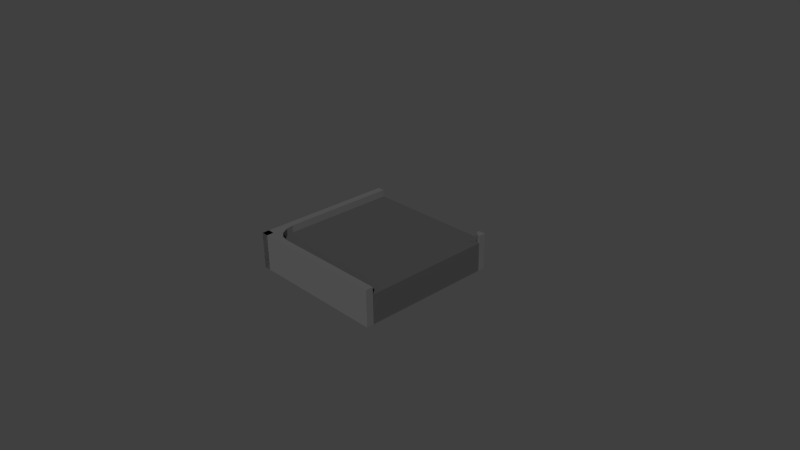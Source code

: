 # Source: RoadNE.blend  (saved by Blender 2.72.0; exported with 4.5.12 LTS)
import bpy
from mathutils import Matrix  # noqa: F401  (used for matrix-valued properties, if any)

bpy.ops.wm.read_factory_settings(use_empty=True)
scene = bpy.context.scene
scene.name = 'Scene'

# ---- collections
col_collection_1 = bpy.data.collections.new('Collection 1'); scene.collection.children.link(col_collection_1)

# ---- materials (node trees are filled in below, after node groups)
mat_metaldark = bpy.data.materials.new('MetalDark')
mat_metaldark.alpha_threshold = 0.0
mat_metaldark.use_transparent_shadow = False
mat_metaldark.preview_render_type = 'SHADERBALL'
mat_metaldark.diffuse_color = (0.06372, 0.06372, 0.06372, 1.0)
mat_metaldark.specular_color = (0.01096, 0.01096, 0.01444)
mat_metaldark.roughness = 0.5
mat_metalsteel = bpy.data.materials.new('MetalSteel')
mat_metalsteel.alpha_threshold = 0.0
mat_metalsteel.use_transparent_shadow = False
mat_metalsteel.diffuse_color = (0.1107, 0.1107, 0.1107, 1.0)
mat_metalsteel.specular_color = (0.3424, 0.3424, 0.3424)
mat_metalsteel.roughness = 0.5

# ---- material node trees

# ---- world
world_world = bpy.data.worlds.new('World'); scene.world = world_world
world_world.color = (0.05088, 0.05088, 0.05088)
world_world.use_sun_shadow = False
world_world.sun_shadow_jitter_overblur = 0.0
world_world.cycles.sampling_method = 'MANUAL'
world_world.cycles.sample_map_resolution = 256

# ---- cameras
cam_camera = bpy.data.cameras.new('Camera')
cam_camera.clip_end = 100.0
cam_camera.lens = 35.0
cam_camera.sensor_width = 32.0
cam_camera.sensor_height = 18.0
cam_camera.ortho_scale = 7.314
cam_camera.dof.focus_distance = 0.0
cam_camera.dof.aperture_fstop = 128.0

# ---- meshes
me_cube = bpy.data.meshes.new('Cube')
me_cube.from_pydata([(0.9, -1.0, -1.0), (0.8, -1.0, -1.0), (0.7, -1.0, -1.0), (0.6, -1.0, -1.0), (0.5, -1.0, -1.0), (0.4, -1.0, -1.0), (0.3, -1.0, -1.0), (0.2, -1.0, -1.0), (0.1, -1.0, -1.0), (2.812e-08, -1.0, -1.0), (-0.1, -1.0, -1.0), (-0.2, -1.0, -1.0), (-0.3, -1.0, -1.0), (-0.4, -1.0, -1.0), (-0.5, -1.0, -1.0), (-0.6, -1.0, -1.0), (-0.7, -1.0, -1.0), (-0.8994, -1.001, -1.0), (-0.9994, -0.9015, -1.0), (-1.0, -0.7, -1.0), (-1.0, -0.6, -1.0), (-1.0, -0.5, -1.0), (-1.0, -0.4, -1.0), (-1.0, -0.3, -1.0), (-1.0, -0.2, -1.0), (-1.0, -0.1, -1.0), (-1.0, 1.753e-07, -1.0), (-1.0, 0.1, -1.0), (-1.0, 0.2, -1.0), (-1.0, 0.3, -1.0), (-1.0, 0.4, -1.0), (-1.0, 0.5, -1.0), (-1.0, 0.6, -1.0), (-1.0, 0.7, -1.0), (-1.0, 0.8, -1.0), (-1.0, 0.9, -1.0), (0.9, -1.0, 1.0), (0.8, -1.0, 1.0), (0.7, -1.0, 1.0), (0.6, -1.0, 1.0), (0.5, -1.0, 1.0), (0.4, -1.0, 1.0), (0.3, -1.0, 1.0), (0.2, -1.0, 1.0), (0.1, -1.0, 1.0), (-2.596e-07, -1.0, 1.0), (-0.1, -1.0, 1.0), (-0.2, -1.0, 1.0), (-0.3, -1.0, 1.0), (-0.4, -1.0, 1.0), (-0.5, -1.0, 1.0), (-0.6, -1.0, 1.0), (-0.7, -1.0, 1.0), (-0.8994, -1.001, 1.0), (-0.9995, -0.9016, 1.002), (-1.0, -0.7, 1.0), (-1.0, -0.6, 1.0), (-1.0, -0.5, 1.0), (-1.0, -0.4, 1.0), (-1.0, -0.3, 1.0), (-1.0, -0.2, 1.0), (-1.0, -0.1, 1.0), (-1.0, -1.093e-08, 1.0), (-1.0, 0.1, 1.0), (-1.0, 0.2, 1.0), (-1.0, 0.3, 1.0), (-1.0, 0.4, 1.0), (-1.0, 0.5, 1.0), (-1.0, 0.6, 1.0), (-1.0, 0.7, 1.0), (-1.0, 0.8, 1.0), (-1.0, 0.9, 1.0), (0.6, 0.9, -1.0), (0.5, 0.9, -1.0), (0.4, 0.9, -1.0), (0.3, 0.9, -1.0), (0.2, 0.9, -1.0), (0.1, 0.9, -1.0), (2.374e-08, 0.9, -1.0), (-0.1, 0.9, -1.0), (-0.2, 0.9, -1.0), (-0.3, 0.9, -1.0), (-0.4, 0.9, -1.0), (-0.5, 0.9, -1.0), (-0.6, 0.9, -1.0), (-0.7, 0.9, -1.0), (-0.8, 0.9, -1.0), (-0.9, 0.9, -1.0), (0.8, 0.8, -1.0), (0.7, 0.8, -1.0), (0.6, 0.8, -1.0), (0.5, 0.8, -1.0), (0.4, 0.8, -1.0), (0.3, 0.8, -1.0), (0.2, 0.8, -1.0), (0.1, 0.8, -1.0), (-1.838e-08, 0.8, -1.0), (-0.1, 0.8, -1.0), (-0.2, 0.8, -1.0), (-0.3, 0.8, -1.0), (-0.4, 0.8, -1.0), (-0.5, 0.8, -1.0), (-0.6, 0.8, -1.0), (-0.7, 0.8, -1.0), (-0.8, 0.8, -1.0), (-0.9, 0.8, -1.0), (0.8, 0.7, -1.0), (0.7, 0.7, -1.0), (0.6, 0.7, -1.0), (0.5, 0.7, -1.0), (0.4, 0.7, -1.0), (0.3, 0.7, -1.0), (0.2, 0.7, -1.0), (0.1, 0.7, -1.0), (-8.349e-09, 0.7, -1.0), (-0.1, 0.7, -1.0), (-0.2, 0.7, -1.0), (-0.3, 0.7, -1.0), (-0.4, 0.7, -1.0), (-0.5, 0.7, -1.0), (-0.6, 0.7, -1.0), (-0.7, 0.7, -1.0), (-0.8, 0.7, -1.0), (-0.9, 0.7, -1.0), (0.9, 0.6, -1.0), (0.8, 0.6, -1.0), (0.7, 0.6, -1.0), (0.6, 0.6, -1.0), (0.5, 0.6, -1.0), (0.4, 0.6, -1.0), (0.3, 0.6, -1.0), (0.2, 0.6, -1.0), (0.1, 0.6, -1.0), (-2.067e-08, 0.6, -1.0), (-0.1, 0.6, -1.0), (-0.2, 0.6, -1.0), (-0.3, 0.6, -1.0), (-0.4, 0.6, -1.0), (-0.5, 0.6, -1.0), (-0.6, 0.6, -1.0), (-0.7, 0.6, -1.0), (-0.8, 0.6, -1.0), (-0.9, 0.6, -1.0), (0.9, 0.5, -1.0), (0.8, 0.5, -1.0), (0.7, 0.5, -1.0), (0.6, 0.5, -1.0), (0.5, 0.5, -1.0), (0.4, 0.5, -1.0), (0.3, 0.5, -1.0), (0.2, 0.5, -1.0), (0.1, 0.5, -1.0), (-1.149e-07, 0.5, -1.0), (-0.1, 0.5, -1.0), (-0.2, 0.5, -1.0), (-0.3, 0.5, -1.0), (-0.4, 0.5, -1.0), (-0.5, 0.5, -1.0), (-0.6, 0.5, -1.0), (-0.7, 0.5, -1.0), (-0.8, 0.5, -1.0), (-0.9, 0.5, -1.0), (0.9, 0.4, -1.0), (0.8, 0.4, -1.0), (0.7, 0.4, -1.0), (0.6, 0.4, -1.0), (0.5, 0.4, -1.0), (0.4, 0.4, -1.0), (0.3, 0.4, -1.0), (0.2, 0.4, -1.0), (0.1, 0.4, -1.0), (-1.049e-07, 0.4, -1.0), (-0.1, 0.4, -1.0), (-0.2, 0.4, -1.0), (-0.3, 0.4, -1.0), (-0.4, 0.4, -1.0), (-0.5, 0.4, -1.0), (-0.6, 0.4, -1.0), (-0.7, 0.4, -1.0), (-0.8, 0.4, -1.0), (-0.9, 0.4, -1.0), (0.9, 0.3, -1.0), (0.8, 0.3, -1.0), (0.7, 0.3, -1.0), (0.6, 0.3, -1.0), (0.5, 0.3, -1.0), (0.4, 0.3, -1.0), (0.3, 0.3, -1.0), (0.2, 0.3, -1.0), (0.1, 0.3, -1.0), (-1.47e-07, 0.3, -1.0), (-0.1, 0.3, -1.0), (-0.2, 0.3, -1.0), (-0.3, 0.3, -1.0), (-0.4, 0.3, -1.0), (-0.5, 0.3, -1.0), (-0.6, 0.3, -1.0), (-0.7, 0.3, -1.0), (-0.8, 0.3, -1.0), (-0.9, 0.3, -1.0), (0.9, 0.2, -1.0), (0.8, 0.2, -1.0), (0.7, 0.2, -1.0), (0.6, 0.2, -1.0), (0.5, 0.2, -1.0), (0.4, 0.2, -1.0), (0.3, 0.2, -1.0), (0.2, 0.2, -1.0), (0.1, 0.2, -1.0), (-1.817e-07, 0.2, -1.0), (-0.1, 0.2, -1.0), (-0.2, 0.2, -1.0), (-0.3, 0.2, -1.0), (-0.4, 0.2, -1.0), (-0.5, 0.2, -1.0), (-0.6, 0.2, -1.0), (-0.7, 0.2, -1.0), (-0.8, 0.2, -1.0), (-0.9, 0.2, -1.0), (0.9, 0.1, -1.0), (0.8, 0.1, -1.0), (0.7, 0.1, -1.0), (0.6, 0.1, -1.0), (0.5, 0.1, -1.0), (0.4, 0.1, -1.0), (0.3, 0.1, -1.0), (0.2, 0.1, -1.0), (0.1, 0.1, -1.0), (-1.642e-07, 0.1, -1.0), (-0.1, 0.1, -1.0), (-0.2, 0.1, -1.0), (-0.3, 0.1, -1.0), (-0.4, 0.1, -1.0), (-0.5, 0.1, -1.0), (-0.6, 0.1, -1.0), (-0.7, 0.1, -1.0), (-0.8, 0.1, -1.0), (-0.9, 0.1, -1.0), (0.9, 1.182e-07, -1.0), (0.8, 1.212e-07, -1.0), (0.7, 1.243e-07, -1.0), (0.6, 1.273e-07, -1.0), (0.5, 1.303e-07, -1.0), (0.4, 1.333e-07, -1.0), (0.3, 1.363e-07, -1.0), (0.2, 1.393e-07, -1.0), (0.1, 1.423e-07, -1.0), (-1.467e-07, 1.453e-07, -1.0), (-0.1, 1.483e-07, -1.0), (-0.2, 1.513e-07, -1.0), (-0.3, 1.543e-07, -1.0), (-0.4, 1.573e-07, -1.0), (-0.5, 1.603e-07, -1.0), (-0.6, 1.633e-07, -1.0), (-0.7, 1.663e-07, -1.0), (-0.8, 1.693e-07, -1.0), (-0.9, 1.723e-07, -1.0), (0.9, -0.1, -1.0), (0.8, -0.1, -1.0), (0.7, -0.1, -1.0), (0.6, -0.1, -1.0), (0.5, -0.1, -1.0), (0.4, -0.1, -1.0), (0.3, -0.1, -1.0), (0.2, -0.1, -1.0), (0.1, -0.1, -1.0), (-1.292e-07, -0.1, -1.0), (-0.1, -0.1, -1.0), (-0.2, -0.1, -1.0), (-0.3, -0.1, -1.0), (-0.4, -0.1, -1.0), (-0.5, -0.1, -1.0), (-0.6, -0.1, -1.0), (-0.7, -0.1, -1.0), (-0.8, -0.1, -1.0), (-0.9, -0.1, -1.0), (0.9, -0.2, -1.0), (0.8, -0.2, -1.0), (0.7, -0.2, -1.0), (0.6, -0.2, -1.0), (0.5, -0.2, -1.0), (0.4, -0.2, -1.0), (0.3, -0.2, -1.0), (0.2, -0.2, -1.0), (0.1, -0.2, -1.0), (-1.118e-07, -0.2, -1.0), (-0.1, -0.2, -1.0), (-0.2, -0.2, -1.0), (-0.3, -0.2, -1.0), (-0.4, -0.2, -1.0), (-0.5, -0.2, -1.0), (-0.6, -0.2, -1.0), (-0.7, -0.2, -1.0), (-0.8, -0.2, -1.0), (-0.9, -0.2, -1.0), (0.9, -0.3, -1.0), (0.8, -0.3, -1.0), (0.7, -0.3, -1.0), (0.6, -0.3, -1.0), (0.5, -0.3, -1.0), (0.4, -0.3, -1.0), (0.3, -0.3, -1.0), (0.2, -0.3, -1.0), (0.1, -0.3, -1.0), (-9.427e-08, -0.3, -1.0), (-0.1, -0.3, -1.0), (-0.2, -0.3, -1.0), (-0.3, -0.3, -1.0), (-0.4, -0.3, -1.0), (-0.5, -0.3, -1.0), (-0.6, -0.3, -1.0), (-0.7, -0.3, -1.0), (-0.8, -0.3, -1.0), (-0.9, -0.3, -1.0), (0.9, -0.4, -1.0), (0.8, -0.4, -1.0), (0.7, -0.4, -1.0), (0.6, -0.4, -1.0), (0.5, -0.4, -1.0), (0.4, -0.4, -1.0), (0.3, -0.4, -1.0), (0.2, -0.4, -1.0), (0.1, -0.4, -1.0), (-7.679e-08, -0.4, -1.0), (-0.1, -0.4, -1.0), (-0.2, -0.4, -1.0), (-0.3, -0.4, -1.0), (-0.4, -0.4, -1.0), (-0.5, -0.4, -1.0), (-0.6, -0.4, -1.0), (-0.7, -0.4, -1.0), (-0.8, -0.4, -1.0), (-0.9, -0.4, -1.0), (0.9, -0.5, -1.0), (0.8, -0.5, -1.0), (0.7, -0.5, -1.0), (0.6, -0.5, -1.0), (0.5, -0.5, -1.0), (0.4, -0.5, -1.0), (0.3, -0.5, -1.0), (0.2, -0.5, -1.0), (0.1, -0.5, -1.0), (-5.931e-08, -0.5, -1.0), (-0.1, -0.5, -1.0), (-0.2, -0.5, -1.0), (-0.3, -0.5, -1.0), (-0.4, -0.5, -1.0), (-0.5, -0.5, -1.0), (-0.6, -0.5, -1.0), (-0.7, -0.5, -1.0), (-0.8, -0.5, -1.0), (-0.9, -0.5, -1.0), (0.9, -0.6, -1.0), (0.8, -0.6, -1.0), (0.7, -0.6, -1.0), (0.6, -0.6, -1.0), (0.5, -0.6, -1.0), (0.4, -0.6, -1.0), (0.3, -0.6, -1.0), (0.2, -0.6, -1.0), (0.1, -0.6, -1.0), (-4.182e-08, -0.6, -1.0), (-0.1, -0.6, -1.0), (-0.2, -0.6, -1.0), (-0.3, -0.6, -1.0), (-0.4, -0.6, -1.0), (-0.5, -0.6, -1.0), (-0.6, -0.6, -1.0), (-0.7, -0.6, -1.0), (-0.8, -0.6, -1.0), (-0.9, -0.6, -1.0), (0.9, -0.7, -1.0), (0.8, -0.7, -1.0), (0.7, -0.7, -1.0), (0.6, -0.7, -1.0), (0.5, -0.7, -1.0), (0.4, -0.7, -1.0), (0.3, -0.7, -1.0), (0.2, -0.7, -1.0), (0.1, -0.7, -1.0), (-2.434e-08, -0.7, -1.0), (-0.1, -0.7, -1.0), (-0.2, -0.7, -1.0), (-0.3, -0.7, -1.0), (-0.4, -0.7, -1.0), (-0.5, -0.7, -1.0), (-0.6, -0.7, -1.0), (-0.7, -0.7, -1.0), (-0.8, -0.7, -1.0), (-0.9, -0.7, -1.0), (0.9, -0.8, -1.0), (0.8, -0.8, -1.0), (0.7, -0.8, -1.0), (0.6, -0.8, -1.0), (0.5, -0.8, -1.0), (0.4, -0.8, -1.0), (0.3, -0.8, -1.0), (0.2, -0.8, -1.0), (0.1, -0.8, -1.0), (-6.851e-09, -0.8, -1.0), (-0.1, -0.8, -1.0), (-0.2, -0.8, -1.0), (-0.3, -0.8, -1.0), (-0.4, -0.8, -1.0), (-0.5, -0.8, -1.0), (-0.6, -0.8, -1.0), (-0.7, -0.8, -1.0), (-0.8, -0.8, -1.0), (-0.9, -0.8, -1.0), (0.9, -0.9, -1.0), (0.8, -0.9, -1.0), (0.7, -0.9, -1.0), (0.6, -0.9, -1.0), (0.5, -0.9, -1.0), (0.4, -0.9, -1.0), (0.3, -0.9, -1.0), (0.2, -0.9, -1.0), (0.1, -0.9, -1.0), (1.063e-08, -0.9, -1.0), (-0.1, -0.9, -1.0), (-0.2, -0.9, -1.0), (-0.3, -0.9, -1.0), (-0.4, -0.9, -1.0), (-0.5, -0.9, -1.0), (-0.6, -0.9, -1.0), (-0.7, -0.9, -1.0), (-0.8, -0.9, -1.0), (0.9, 0.6, 1.0), (0.9, 0.5, 1.0), (0.9, 0.4, 1.0), (0.9, 0.3, 1.0), (0.9, 0.2, 1.0), (0.9, 0.1, 1.0), (0.9, -4.61e-07, 1.0), (0.9, -0.1, 1.0), (0.9, -0.2, 1.0), (0.9, -0.3, 1.0), (0.9, -0.4, 1.0), (0.9, -0.5, 1.0), (0.9, -0.6, 1.0), (0.9, -0.7, 1.0), (0.9, -0.8, 1.0), (0.9, -0.9, 1.0), (0.8, 0.8, 1.0), (0.8, 0.7, 1.0), (0.8, 0.6, 1.0), (0.8, 0.5, 1.0), (0.8, 0.4, 1.0), (0.8, 0.3, 1.0), (0.8, 0.2, 1.0), (0.8, 0.1, 1.0), (0.8, -4.785e-07, 1.0), (0.8, -0.1, 1.0), (0.8, -0.2, 1.0), (0.8, -0.3, 1.0), (0.8, -0.4, 1.0), (0.8, -0.5, 1.0), (0.8, -0.6, 1.0), (0.8, -0.7, 1.0), (0.8, -0.8, 1.0), (0.8, -0.9, 1.0), (0.7, 0.8, 1.0), (0.7, 0.7, 1.0), (0.7, 0.6, 1.0), (0.7, 0.5, 1.0), (0.7, 0.4, 1.0), (0.7, 0.3, 1.0), (0.7, 0.2, 1.0), (0.7, 0.1, 1.0), (0.7, -4.662e-07, 1.0), (0.7, -0.1, 1.0), (0.7, -0.2, 1.0), (0.7, -0.3, 1.0), (0.7, -0.4, 1.0), (0.7, -0.5, 1.0), (0.7, -0.6, 1.0), (0.7, -0.7, 1.0), (0.7, -0.8, 1.0), (0.7, -0.9, 1.0), (0.6, 0.9, 1.0), (0.6, 0.8, 1.0), (0.6, 0.7, 1.0), (0.6, 0.6, 1.0), (0.6, 0.5, 1.0), (0.6, 0.4, 1.0), (0.6, 0.3, 1.0), (0.6, 0.2, 1.0), (0.6, 0.1, 1.0), (0.6, -4.837e-07, 1.0), (0.6, -0.1, 1.0), (0.6, -0.2, 1.0), (0.6, -0.3, 1.0), (0.6, -0.4, 1.0), (0.6, -0.5, 1.0), (0.6, -0.6, 1.0), (0.6, -0.7, 1.0), (0.6, -0.8, 1.0), (0.6, -0.9, 1.0), (0.5, 0.9, 1.0), (0.5, 0.8, 1.0), (0.5, 0.7, 1.0), (0.5, 0.6, 1.0), (0.5, 0.5, 1.0), (0.5, 0.4, 1.0), (0.5, 0.3, 1.0), (0.5, 0.2, 1.0), (0.5, 0.1, 1.0), (0.5, -4.49e-07, 1.0), (0.5, -0.1, 1.0), (0.5, -0.2, 1.0), (0.5, -0.3, 1.0), (0.5, -0.4, 1.0), (0.5, -0.5, 1.0), (0.5, -0.6, 1.0), (0.5, -0.7, 1.0), (0.5, -0.8, 1.0), (0.5, -0.9, 1.0), (0.4, 0.9, 1.0), (0.4, 0.8, 1.0), (0.4, 0.7, 1.0), (0.4, 0.6, 1.0), (0.4, 0.5, 1.0), (0.4, 0.4, 1.0), (0.4, 0.3, 1.0), (0.4, 0.2, 1.0), (0.4, 0.1, 1.0), (0.4, -4.293e-07, 1.0), (0.4, -0.1, 1.0), (0.4, -0.2, 1.0), (0.4, -0.3, 1.0), (0.4, -0.4, 1.0), (0.4, -0.5, 1.0), (0.4, -0.6, 1.0), (0.4, -0.7, 1.0), (0.4, -0.8, 1.0), (0.4, -0.9, 1.0), (0.3, 0.9, 1.0), (0.3, 0.8, 1.0), (0.3, 0.7, 1.0), (0.3, 0.6, 1.0), (0.3, 0.5, 1.0), (0.3, 0.4, 1.0), (0.3, 0.3, 1.0), (0.3, 0.2, 1.0), (0.3, 0.1, 1.0), (0.3, -4.169e-07, 1.0), (0.3, -0.1, 1.0), (0.3, -0.2, 1.0), (0.3, -0.3, 1.0), (0.3, -0.4, 1.0), (0.3, -0.5, 1.0), (0.3, -0.6, 1.0), (0.3, -0.7, 1.0), (0.3, -0.8, 1.0), (0.3, -0.9, 1.0), (0.2, 0.9, 1.0), (0.2, 0.8, 1.0), (0.2, 0.7, 1.0), (0.2, 0.6, 1.0), (0.2, 0.5, 1.0), (0.2, 0.4, 1.0), (0.2, 0.3, 1.0), (0.2, 0.2, 1.0), (0.2, 0.1, 1.0), (0.2, -3.823e-07, 1.0), (0.2, -0.1, 1.0), (0.2, -0.2, 1.0), (0.2, -0.3, 1.0), (0.2, -0.4, 1.0), (0.2, -0.5, 1.0), (0.2, -0.6, 1.0), (0.2, -0.7, 1.0), (0.2, -0.8, 1.0), (0.2, -0.9, 1.0), (0.1, 0.9, 1.0), (0.1, 0.8, 1.0), (0.1, 0.7, 1.0), (0.1, 0.6, 1.0), (0.1, 0.5, 1.0), (0.1, 0.4, 1.0), (0.1, 0.3, 1.0), (0.1, 0.2, 1.0), (0.1, 0.1, 1.0), (0.1, -3.327e-07, 1.0), (0.1, -0.1, 1.0), (0.1, -0.2, 1.0), (0.1, -0.3, 1.0), (0.1, -0.4, 1.0), (0.1, -0.5, 1.0), (0.1, -0.6, 1.0), (0.1, -0.7, 1.0), (0.1, -0.8, 1.0), (0.1, -0.9, 1.0), (8.771e-08, 0.9, 1.0), (6.944e-08, 0.8, 1.0), (5.116e-08, 0.7, 1.0), (3.288e-08, 0.6, 1.0), (1.46e-08, 0.5, 1.0), (-3.677e-09, 0.4, 1.0), (-2.195e-08, 0.3, 1.0), (-4.023e-08, 0.2, 1.0), (-5.851e-08, 0.1, 1.0), (-7.679e-08, -2.98e-07, 1.0), (-9.507e-08, -0.1, 1.0), (-1.133e-07, -0.2, 1.0), (-1.316e-07, -0.3, 1.0), (-1.499e-07, -0.4, 1.0), (-1.682e-07, -0.5, 1.0), (-1.865e-07, -0.6, 1.0), (-2.047e-07, -0.7, 1.0), (-2.23e-07, -0.8, 1.0), (-2.413e-07, -0.9, 1.0), (-0.1, 0.9, 1.0), (-0.1, 0.8, 1.0), (-0.1, 0.7, 1.0), (-0.1, 0.6, 1.0), (-0.1, 0.5, 1.0), (-0.1, 0.4, 1.0), (-0.1, 0.3, 1.0), (-0.1, 0.2, 1.0), (-0.1, 0.1, 1.0), (-0.1, -3.155e-07, 1.0), (-0.1, -0.1, 1.0), (-0.1, -0.2, 1.0), (-0.1, -0.3, 1.0), (-0.1, -0.4, 1.0), (-0.1, -0.5, 1.0), (-0.1, -0.6, 1.0), (-0.1, -0.7, 1.0), (-0.1, -0.8, 1.0), (-0.1, -0.9, 1.0), (-0.2, 0.9, 1.0), (-0.2, 0.8, 1.0), (-0.2, 0.7, 1.0), (-0.2, 0.6, 1.0), (-0.2, 0.5, 1.0), (-0.2, 0.4, 1.0), (-0.2, 0.3, 1.0), (-0.2, 0.2, 1.0), (-0.2, 0.1, 1.0), (-0.2, -2.659e-07, 1.0), (-0.2, -0.1, 1.0), (-0.2, -0.2, 1.0), (-0.2, -0.3, 1.0), (-0.2, -0.4, 1.0), (-0.2, -0.5, 1.0), (-0.2, -0.6, 1.0), (-0.2, -0.7, 1.0), (-0.2, -0.8, 1.0), (-0.2, -0.9, 1.0), (-0.3, 0.9, 1.0), (-0.3, 0.8, 1.0), (-0.3, 0.7, 1.0), (-0.3, 0.6, 1.0), (-0.3, 0.5, 1.0), (-0.3, 0.4, 1.0), (-0.3, 0.3, 1.0), (-0.3, 0.2, 1.0), (-0.3, 0.1, 1.0), (-0.3, -1.642e-07, 1.0), (-0.3, -0.1, 1.0), (-0.3, -0.2, 1.0), (-0.3, -0.3, 1.0), (-0.3, -0.4, 1.0), (-0.3, -0.5, 1.0), (-0.3, -0.6, 1.0), (-0.3, -0.7, 1.0), (-0.3, -0.8, 1.0), (-0.3, -0.9, 1.0), (-0.4, 0.9, 1.0), (-0.4, 0.8, 1.0), (-0.4, 0.7, 1.0), (-0.4, 0.6, 1.0), (-0.4, 0.5, 1.0), (-0.4, 0.4, 1.0), (-0.4, 0.3, 1.0), (-0.4, 0.2, 1.0), (-0.4, 0.1, 1.0), (-0.4, -1.221e-07, 1.0), (-0.4, -0.1, 1.0), (-0.4, -0.2, 1.0), (-0.4, -0.3, 1.0), (-0.4, -0.4, 1.0), (-0.4, -0.5, 1.0), (-0.4, -0.6, 1.0), (-0.4, -0.7, 1.0), (-0.4, -0.8, 1.0), (-0.4, -0.9, 1.0), (-0.5, 0.9, 1.0), (-0.5, 0.8, 1.0), (-0.5, 0.7, 1.0), (-0.5, 0.6, 1.0), (-0.5, 0.5, 1.0), (-0.5, 0.4, 1.0), (-0.5, 0.3, 1.0), (-0.5, 0.2, 1.0), (-0.5, 0.1, 1.0), (-0.5, -7.997e-08, 1.0), (-0.5, -0.1, 1.0), (-0.5, -0.2, 1.0), (-0.5, -0.3, 1.0), (-0.5, -0.4, 1.0), (-0.5, -0.5, 1.0), (-0.5, -0.6, 1.0), (-0.5, -0.7, 1.0), (-0.5, -0.8, 1.0), (-0.5, -0.9, 1.0), (-0.6, 0.9, 1.0), (-0.6, 0.8, 1.0), (-0.6, 0.7, 1.0), (-0.6, 0.6, 1.0), (-0.6, 0.5, 1.0), (-0.6, 0.4, 1.0), (-0.6, 0.3, 1.0), (-0.6, 0.2, 1.0), (-0.6, 0.1, 1.0), (-0.6, -6.765e-08, 1.0), (-0.6, -0.1, 1.0), (-0.6, -0.2, 1.0), (-0.6, -0.3, 1.0), (-0.6, -0.4, 1.0), (-0.6, -0.5, 1.0), (-0.6, -0.6, 1.0), (-0.6, -0.7, 1.0), (-0.6, -0.8, 1.0), (-0.6, -0.9, 1.0), (-0.7, 0.9, 1.0), (-0.7, 0.8, 1.0), (-0.7, 0.7, 1.0), (-0.7, 0.6, 1.0), (-0.7, 0.5, 1.0), (-0.7, 0.4, 1.0), (-0.7, 0.3, 1.0), (-0.7, 0.2, 1.0), (-0.7, 0.1, 1.0), (-0.7, -2.553e-08, 1.0), (-0.7, -0.1, 1.0), (-0.7, -0.2, 1.0), (-0.7, -0.3, 1.0), (-0.7, -0.4, 1.0), (-0.7, -0.5, 1.0), (-0.7, -0.6, 1.0), (-0.7, -0.7, 1.0), (-0.7, -0.8, 1.0), (-0.7, -0.9, 1.0), (-0.8, 0.9, 1.0), (-0.8, 0.8, 1.0), (-0.8, 0.7, 1.0), (-0.8, 0.6, 1.0), (-0.8, 0.5, 1.0), (-0.8, 0.4, 1.0), (-0.8, 0.3, 1.0), (-0.8, 0.2, 1.0), (-0.8, 0.1, 1.0), (-0.8, 1.659e-08, 1.0), (-0.8, -0.1, 1.0), (-0.8, -0.2, 1.0), (-0.8, -0.3, 1.0), (-0.8, -0.4, 1.0), (-0.8, -0.5, 1.0), (-0.8, -0.6, 1.0), (-0.8, -0.7, 1.0), (-0.8, -0.8, 1.0), (-0.8, -0.9, 1.0), (-0.9, 0.9, 1.0), (-0.9, 0.8, 1.0), (-0.9, 0.7, 1.0), (-0.9, 0.6, 1.0), (-0.9, 0.5, 1.0), (-0.9, 0.4, 1.0), (-0.9, 0.3, 1.0), (-0.9, 0.2, 1.0), (-0.9, 0.1, 1.0), (-0.9, 5.871e-08, 1.0), (-0.9, -0.1, 1.0), (-0.9, -0.2, 1.0), (-0.9, -0.3, 1.0), (-0.9, -0.4, 1.0), (-0.9, -0.5, 1.0), (-0.9, -0.6, 1.0), (-0.9, -0.7, 1.0), (-0.9, -0.8, 1.0), (0.9, -1.0, -0.9), (0.8, -1.0, -0.9), (0.7, -1.0, -0.9), (0.6, -1.0, -0.9), (0.5, -1.0, -0.9), (0.4, -1.0, -0.9), (0.3, -1.0, -0.9), (0.2, -1.0, -0.9), (0.1, -1.0, -0.9), (1.812e-09, -1.0, -0.9), (-0.1, -1.0, -0.9), (-0.2, -1.0, -0.9), (-0.3, -1.0, -0.9), (-0.4, -1.0, -0.9), (-0.5, -1.0, -0.9), (-0.6, -1.0, -0.9), (-0.7, -1.0, -0.9), (-0.8994, -1.001, -0.9), (0.9, -1.0, -0.8), (0.8, -1.0, -0.8), (0.7, -1.0, -0.8), (0.6, -1.0, -0.8), (0.5, -1.0, -0.8), (0.4, -1.0, -0.8), (0.3, -1.0, -0.8), (0.2, -1.0, -0.8), (0.1, -1.0, -0.8), (-3.194e-08, -1.0, -0.8), (-0.1, -1.0, -0.8), (-0.2, -1.0, -0.8), (-0.3, -1.0, -0.8), (-0.4, -1.0, -0.8), (-0.5, -1.0, -0.8), (-0.6, -1.0, -0.8), (-0.7, -1.0, -0.8), (-0.8994, -1.001, -0.8), (0.9, -1.0, -0.7), (0.8, -1.0, -0.7), (0.7, -1.0, -0.7), (0.6, -1.0, -0.7), (0.5, -1.0, -0.7), (0.4, -1.0, -0.7), (0.3, -1.0, -0.7), (0.2, -1.0, -0.7), (0.1, -1.0, -0.7), (-2.845e-08, -1.0, -0.7), (-0.1, -1.0, -0.7), (-0.2, -1.0, -0.7), (-0.3, -1.0, -0.7), (-0.4, -1.0, -0.7), (-0.5, -1.0, -0.7), (-0.6, -1.0, -0.7), (-0.7, -1.0, -0.7), (-0.8994, -1.001, -0.7), (0.9, -1.0, -0.6), (0.8, -1.0, -0.6), (0.7, -1.0, -0.6), (0.6, -1.0, -0.6), (0.5, -1.0, -0.6), (0.4, -1.0, -0.6), (0.3, -1.0, -0.6), (0.2, -1.0, -0.6), (0.1, -1.0, -0.6), (-2.495e-08, -1.0, -0.6), (-0.1, -1.0, -0.6), (-0.2, -1.0, -0.6), (-0.3, -1.0, -0.6), (-0.4, -1.0, -0.6), (-0.5, -1.0, -0.6), (-0.6, -1.0, -0.6), (-0.7, -1.0, -0.6), (-0.8994, -1.001, -0.6), (0.9, -1.0, -0.5), (0.8, -1.0, -0.5), (0.7, -1.0, -0.5), (0.6, -1.0, -0.5), (0.5, -1.0, -0.5), (0.4, -1.0, -0.5), (0.3, -1.0, -0.5), (0.2, -1.0, -0.5), (0.1, -1.0, -0.5), (-7.361e-08, -1.0, -0.5), (-0.1, -1.0, -0.5), (-0.2, -1.0, -0.5), (-0.3, -1.0, -0.5), (-0.4, -1.0, -0.5), (-0.5, -1.0, -0.5), (-0.6, -1.0, -0.5), (-0.7, -1.0, -0.5), (-0.8994, -1.001, -0.5), (0.9, -1.0, -0.4), (0.8, -1.0, -0.4), (0.7, -1.0, -0.4), (0.6, -1.0, -0.4), (0.5, -1.0, -0.4), (0.4, -1.0, -0.4), (0.3, -1.0, -0.4), (0.2, -1.0, -0.4), (0.1, -1.0, -0.4), (-7.011e-08, -1.0, -0.4), (-0.1, -1.0, -0.4), (-0.2, -1.0, -0.4), (-0.3, -1.0, -0.4), (-0.4, -1.0, -0.4), (-0.5, -1.0, -0.4), (-0.6, -1.0, -0.4), (-0.7, -1.0, -0.4), (-0.8994, -1.001, -0.4), (0.9, -1.0, -0.3), (0.8, -1.0, -0.3), (0.7, -1.0, -0.3), (0.6, -1.0, -0.3), (0.5, -1.0, -0.3), (0.4, -1.0, -0.3), (0.3, -1.0, -0.3), (0.2, -1.0, -0.3), (0.1, -1.0, -0.3), (-6.661e-08, -1.0, -0.3), (-0.1, -1.0, -0.3), (-0.2, -1.0, -0.3), (-0.3, -1.0, -0.3), (-0.4, -1.0, -0.3), (-0.5, -1.0, -0.3), (-0.6, -1.0, -0.3), (-0.7, -1.0, -0.3), (-0.8994, -1.001, -0.3), (0.9, -1.0, -0.2), (0.8, -1.0, -0.2), (0.7, -1.0, -0.2), (0.6, -1.0, -0.2), (0.5, -1.0, -0.2), (0.4, -1.0, -0.2), (0.3, -1.0, -0.2), (0.2, -1.0, -0.2), (0.1, -1.0, -0.2), (-6.312e-08, -1.0, -0.2), (-0.1, -1.0, -0.2), (-0.2, -1.0, -0.2), (-0.3, -1.0, -0.2), (-0.4, -1.0, -0.2), (-0.5, -1.0, -0.2), (-0.6, -1.0, -0.2), (-0.7, -1.0, -0.2), (-0.8994, -1.001, -0.2), (0.9, -1.0, -0.1), (0.8, -1.0, -0.1), (0.7, -1.0, -0.1), (0.6, -1.0, -0.1), (0.5, -1.0, -0.1), (0.4, -1.0, -0.1), (0.3, -1.0, -0.1), (0.2, -1.0, -0.1), (0.1, -1.0, -0.1), (-5.962e-08, -1.0, -0.1), (-0.1, -1.0, -0.1), (-0.2, -1.0, -0.1), (-0.3, -1.0, -0.1), (-0.4, -1.0, -0.1), (-0.5, -1.0, -0.1), (-0.6, -1.0, -0.1), (-0.7, -1.0, -0.1), (-0.8994, -1.001, -0.1), (0.9, -1.0, -7.272e-07), (0.8, -1.0, -6.398e-07), (0.7, -1.0, -5.524e-07), (0.6, -1.0, -4.649e-07), (0.5, -1.0, -3.775e-07), (0.4, -1.0, -2.901e-07), (0.3, -1.0, -2.027e-07), (0.2, -1.0, -1.152e-07), (0.1, -1.0, -2.782e-08), (-5.612e-08, -1.0, 5.96e-08), (-0.1, -1.0, 1.47e-07), (-0.2, -1.0, 2.345e-07), (-0.3, -1.0, 3.219e-07), (-0.4, -1.0, 4.093e-07), (-0.5, -1.0, 4.967e-07), (-0.6, -1.0, 5.841e-07), (-0.7, -1.0, 6.716e-07), (-0.8994, -1.001, 8.459e-07), (0.9, -1.0, 0.1), (0.8, -1.0, 0.1), (0.7, -1.0, 0.1), (0.6, -1.0, 0.1), (0.5, -1.0, 0.1), (0.4, -1.0, 0.1), (0.3, -1.0, 0.1), (0.2, -1.0, 0.1), (0.1, -1.0, 0.1), (-5.263e-08, -1.0, 0.1), (-0.1, -1.0, 0.1), (-0.2, -1.0, 0.1), (-0.3, -1.0, 0.1), (-0.4, -1.0, 0.1), (-0.5, -1.0, 0.1), (-0.6, -1.0, 0.1), (-0.7, -1.0, 0.1), (-0.8994, -1.001, 0.1), (0.9, -1.0, 0.2), (0.8, -1.0, 0.2), (0.7, -1.0, 0.2), (0.6, -1.0, 0.2), (0.5, -1.0, 0.2), (0.4, -1.0, 0.2), (0.3, -1.0, 0.2), (0.2, -1.0, 0.2), (0.1, -1.0, 0.2), (-4.913e-08, -1.0, 0.2), (-0.1, -1.0, 0.2), (-0.2, -1.0, 0.2), (-0.3, -1.0, 0.2), (-0.4, -1.0, 0.2), (-0.5, -1.0, 0.2), (-0.6, -1.0, 0.2), (-0.7, -1.0, 0.2), (-0.8994, -1.001, 0.2), (0.9, -1.0, 0.3), (0.8, -1.0, 0.3), (0.7, -1.0, 0.3), (0.6, -1.0, 0.3), (0.5, -1.0, 0.3), (0.4, -1.0, 0.3), (0.3, -1.0, 0.3), (0.2, -1.0, 0.3), (0.1, -1.0, 0.3), (-9.779e-08, -1.0, 0.3), (-0.1, -1.0, 0.3), (-0.2, -1.0, 0.3), (-0.3, -1.0, 0.3), (-0.4, -1.0, 0.3), (-0.5, -1.0, 0.3), (-0.6, -1.0, 0.3), (-0.7, -1.0, 0.3), (-0.8994, -1.001, 0.3), (0.9, -1.0, 0.4), (0.8, -1.0, 0.4), (0.7, -1.0, 0.4), (0.6, -1.0, 0.4), (0.5, -1.0, 0.4), (0.4, -1.0, 0.4), (0.3, -1.0, 0.4), (0.2, -1.0, 0.4), (0.1, -1.0, 0.4), (-9.429e-08, -1.0, 0.4), (-0.1, -1.0, 0.4), (-0.2, -1.0, 0.4), (-0.3, -1.0, 0.4), (-0.4, -1.0, 0.4), (-0.5, -1.0, 0.4), (-0.6, -1.0, 0.4), (-0.7, -1.0, 0.4), (-0.8994, -1.001, 0.4), (0.9, -1.0, 0.5), (0.8, -1.0, 0.5), (0.7, -1.0, 0.5), (0.6, -1.0, 0.5), (0.5, -1.0, 0.5), (0.4, -1.0, 0.5), (0.3, -1.0, 0.5), (0.2, -1.0, 0.5), (0.1, -1.0, 0.5), (-9.079e-08, -1.0, 0.5), (-0.1, -1.0, 0.5), (-0.2, -1.0, 0.5), (-0.3, -1.0, 0.5), (-0.4, -1.0, 0.5), (-0.5, -1.0, 0.5), (-0.6, -1.0, 0.5), (-0.7, -1.0, 0.5), (-0.8994, -1.001, 0.5), (0.9, -1.0, 0.6), (0.8, -1.0, 0.6), (0.7, -1.0, 0.6), (0.6, -1.0, 0.6), (0.5, -1.0, 0.6), (0.4, -1.0, 0.6), (0.3, -1.0, 0.6), (0.2, -1.0, 0.6), (0.1, -1.0, 0.6), (-1.022e-07, -1.0, 0.6), (-0.1, -1.0, 0.6), (-0.2, -1.0, 0.6), (-0.3, -1.0, 0.6), (-0.4, -1.0, 0.6), (-0.5, -1.0, 0.6), (-0.6, -1.0, 0.6), (-0.7, -1.0, 0.6), (-0.8994, -1.001, 0.6), (0.9, -1.0, 0.7), (0.8, -1.0, 0.7), (0.7, -1.0, 0.7), (0.6, -1.0, 0.7), (0.5, -1.0, 0.7), (0.4, -1.0, 0.7), (0.3, -1.0, 0.7), (0.2, -1.0, 0.7), (0.1, -1.0, 0.7), (-2.03e-07, -1.0, 0.7), (-0.1, -1.0, 0.7), (-0.2, -1.0, 0.7), (-0.3, -1.0, 0.7), (-0.4, -1.0, 0.7), (-0.5, -1.0, 0.7), (-0.6, -1.0, 0.7), (-0.7, -1.0, 0.7), (-0.8994, -1.001, 0.7), (0.9, -1.0, 0.8), (0.8, -1.0, 0.8), (0.7, -1.0, 0.8), (0.6, -1.0, 0.8), (0.5, -1.0, 0.8), (0.4, -1.0, 0.8), (0.3, -1.0, 0.8), (0.2, -1.0, 0.8), (0.1, -1.0, 0.8), (-1.995e-07, -1.0, 0.8), (-0.1, -1.0, 0.8), (-0.2, -1.0, 0.8), (-0.3, -1.0, 0.8), (-0.4, -1.0, 0.8), (-0.5, -1.0, 0.8), (-0.6, -1.0, 0.8), (-0.7, -1.0, 0.8), (-0.8994, -1.001, 0.8), (0.9, -1.0, 0.9), (0.8, -1.0, 0.9), (0.7, -1.0, 0.9), (0.6, -1.0, 0.9), (0.5, -1.0, 0.9), (0.4, -1.0, 0.9), (0.3, -1.0, 0.9), (0.2, -1.0, 0.9), (0.1, -1.0, 0.9), (-1.96e-07, -1.0, 0.9), (-0.1, -1.0, 0.9), (-0.2, -1.0, 0.9), (-0.3, -1.0, 0.9), (-0.4, -1.0, 0.9), (-0.5, -1.0, 0.9), (-0.6, -1.0, 0.9), (-0.7, -1.0, 0.9), (-0.8994, -1.001, 0.9), (-0.9994, -0.9015, -0.9), (-1.0, -0.7, -0.9), (-1.0, -0.6, -0.9), (-1.0, -0.5, -0.9), (-1.0, -0.4, -0.9), (-1.0, -0.3, -0.9), (-1.0, -0.2, -0.9), (-1.0, -0.1, -0.9), (-1.0, 1.753e-07, -0.9), (-1.0, 0.1, -0.9), (-1.0, 0.2, -0.9), (-1.0, 0.3, -0.9), (-1.0, 0.4, -0.9), (-1.0, 0.5, -0.9), (-1.0, 0.6, -0.9), (-1.0, 0.7, -0.9), (-1.0, 0.8, -0.9), (-1.0, 0.9, -0.9), (-0.9994, -0.9015, -0.8), (-1.0, -0.7, -0.8), (-1.0, -0.6, -0.8), (-1.0, -0.5, -0.8), (-1.0, -0.4, -0.8), (-1.0, -0.3, -0.8), (-1.0, -0.2, -0.8), (-1.0, -0.1, -0.8), (-1.0, 1.753e-07, -0.8), (-1.0, 0.1, -0.8), (-1.0, 0.2, -0.8), (-1.0, 0.3, -0.8), (-1.0, 0.4, -0.8), (-1.0, 0.5, -0.8), (-1.0, 0.6, -0.8), (-1.0, 0.7, -0.8), (-1.0, 0.8, -0.8), (-1.0, 0.9, -0.8), (-0.9994, -0.9015, -0.7), (-1.0, -0.7, -0.7), (-1.0, -0.6, -0.7), (-1.0, -0.5, -0.7), (-1.0, -0.4, -0.7), (-1.0, -0.3, -0.7), (-1.0, -0.2, -0.7), (-1.0, -0.1, -0.7), (-1.0, 1.753e-07, -0.7), (-1.0, 0.1, -0.7), (-1.0, 0.2, -0.7), (-1.0, 0.3, -0.7), (-1.0, 0.4, -0.7), (-1.0, 0.5, -0.7), (-1.0, 0.6, -0.7), (-1.0, 0.7, -0.7), (-1.0, 0.8, -0.7), (-1.0, 0.9, -0.7), (-0.9994, -0.9015, -0.6), (-1.0, -0.7, -0.6), (-1.0, -0.6, -0.6), (-1.0, -0.5, -0.6), (-1.0, -0.4, -0.6), (-1.0, -0.3, -0.6), (-1.0, -0.2, -0.6), (-1.0, -0.1, -0.6), (-1.0, 1.753e-07, -0.6), (-1.0, 0.1, -0.6), (-1.0, 0.2, -0.6), (-1.0, 0.3, -0.6), (-1.0, 0.4, -0.6), (-1.0, 0.5, -0.6), (-1.0, 0.6, -0.6), (-1.0, 0.7, -0.6), (-1.0, 0.8, -0.6), (-1.0, 0.9, -0.6), (-0.9994, -0.9015, -0.5), (-1.0, -0.7, -0.5), (-1.0, -0.6, -0.5), (-1.0, -0.5, -0.5), (-1.0, -0.4, -0.5), (-1.0, -0.3, -0.5), (-1.0, -0.2, -0.5), (-1.0, -0.1, -0.5), (-1.0, 1.753e-07, -0.5), (-1.0, 0.1, -0.5), (-1.0, 0.2, -0.5), (-1.0, 0.3, -0.5), (-1.0, 0.4, -0.5), (-1.0, 0.5, -0.5), (-1.0, 0.6, -0.5), (-1.0, 0.7, -0.5), (-1.0, 0.8, -0.5), (-1.0, 0.9, -0.5), (-0.9994, -0.9015, -0.4), (-1.0, -0.7, -0.4), (-1.0, -0.6, -0.4), (-1.0, -0.5, -0.4), (-1.0, -0.4, -0.4), (-1.0, -0.3, -0.4), (-1.0, -0.2, -0.4), (-1.0, -0.1, -0.4), (-1.0, 1.753e-07, -0.4), (-1.0, 0.1, -0.4), (-1.0, 0.2, -0.4), (-1.0, 0.3, -0.4), (-1.0, 0.4, -0.4), (-1.0, 0.5, -0.4), (-1.0, 0.6, -0.4), (-1.0, 0.7, -0.4), (-1.0, 0.8, -0.4), (-1.0, 0.9, -0.4), (-0.9994, -0.9015, -0.3), (-1.0, -0.7, -0.3), (-1.0, -0.6, -0.3), (-1.0, -0.5, -0.3), (-1.0, -0.4, -0.3), (-1.0, -0.3, -0.3), (-1.0, -0.2, -0.3), (-1.0, -0.1, -0.3), (-1.0, 1.753e-07, -0.3), (-1.0, 0.1, -0.3), (-1.0, 0.2, -0.3), (-1.0, 0.3, -0.3), (-1.0, 0.4, -0.3), (-1.0, 0.5, -0.3), (-1.0, 0.6, -0.3), (-1.0, 0.7, -0.3), (-1.0, 0.8, -0.3), (-1.0, 0.9, -0.3), (-0.9994, -0.9015, -0.2), (-1.0, -0.7, -0.2), (-1.0, -0.6, -0.2), (-1.0, -0.5, -0.2), (-1.0, -0.4, -0.2), (-1.0, -0.3, -0.2), (-1.0, -0.2, -0.2), (-1.0, -0.1, -0.2), (-1.0, 1.753e-07, -0.2), (-1.0, 0.1, -0.2), (-1.0, 0.2, -0.2), (-1.0, 0.3, -0.2), (-1.0, 0.4, -0.2), (-1.0, 0.5, -0.2), (-1.0, 0.6, -0.2), (-1.0, 0.7, -0.2), (-1.0, 0.8, -0.2), (-1.0, 0.9, -0.2), (-0.9994, -0.9015, -0.1), (-1.0, -0.7, -0.1), (-1.0, -0.6, -0.1), (-1.0, -0.5, -0.1), (-1.0, -0.4, -0.1), (-1.0, -0.3, -0.1), (-1.0, -0.2, -0.1), (-1.0, -0.1, -0.1), (-1.0, 1.753e-07, -0.1), (-1.0, 0.1, -0.1), (-1.0, 0.2, -0.1), (-1.0, 0.3, -0.1), (-1.0, 0.4, -0.1), (-1.0, 0.5, -0.1), (-1.0, 0.6, -0.1), (-1.0, 0.7, -0.1), (-1.0, 0.8, -0.1), (-1.0, 0.9, -0.1), (-0.9994, -0.9015, 9.333e-07), (-1.0, -0.7, 9.338e-07), (-1.0, -0.6, 9.338e-07), (-1.0, -0.5, 9.338e-07), (-1.0, -0.4, 9.338e-07), (-1.0, -0.3, 9.338e-07), (-1.0, -0.2, 9.338e-07), (-1.0, -0.1, 9.338e-07), (-1.0, 1.753e-07, 9.338e-07), (-1.0, 0.1, 9.338e-07), (-1.0, 0.2, 9.338e-07), (-1.0, 0.3, 9.338e-07), (-1.0, 0.4, 9.338e-07), (-1.0, 0.5, 9.338e-07), (-1.0, 0.6, 9.338e-07), (-1.0, 0.7, 9.338e-07), (-1.0, 0.8, 9.338e-07), (-1.0, 0.9, 9.338e-07), (-0.9994, -0.9015, 0.1), (-1.0, -0.7, 0.1), (-1.0, -0.6, 0.1), (-1.0, -0.5, 0.1), (-1.0, -0.4, 0.1), (-1.0, -0.3, 0.1), (-1.0, -0.2, 0.1), (-1.0, -0.1, 0.1), (-1.0, 1.753e-07, 0.1), (-1.0, 0.1, 0.1), (-1.0, 0.2, 0.1), (-1.0, 0.3, 0.1), (-1.0, 0.4, 0.1), (-1.0, 0.5, 0.1), (-1.0, 0.6, 0.1), (-1.0, 0.7, 0.1), (-1.0, 0.8, 0.1), (-1.0, 0.9, 0.1), (-0.9994, -0.9015, 0.2), (-1.0, -0.7, 0.2), (-1.0, -0.6, 0.2), (-1.0, -0.5, 0.2), (-1.0, -0.4, 0.2), (-1.0, -0.3, 0.2), (-1.0, -0.2, 0.2), (-1.0, -0.1, 0.2), (-1.0, 1.753e-07, 0.2), (-1.0, 0.1, 0.2), (-1.0, 0.2, 0.2), (-1.0, 0.3, 0.2), (-1.0, 0.4, 0.2), (-1.0, 0.5, 0.2), (-1.0, 0.6, 0.2), (-1.0, 0.7, 0.2), (-1.0, 0.8, 0.2), (-1.0, 0.9, 0.2), (-0.9994, -0.9015, 0.3), (-1.0, -0.7, 0.3), (-1.0, -0.6, 0.3), (-1.0, -0.5, 0.3), (-1.0, -0.4, 0.3), (-1.0, -0.3, 0.3), (-1.0, -0.2, 0.3), (-1.0, -0.1, 0.3), (-1.0, 1.753e-07, 0.3), (-1.0, 0.1, 0.3), (-1.0, 0.2, 0.3), (-1.0, 0.3, 0.3), (-1.0, 0.4, 0.3), (-1.0, 0.5, 0.3), (-1.0, 0.6, 0.3), (-1.0, 0.7, 0.3), (-1.0, 0.8, 0.3), (-1.0, 0.9, 0.3), (0.8757, 0.7184, 0.988), (-0.9994, -0.9015, 0.4), (-1.0, -0.7, 0.4), (-1.0, -0.6, 0.4), (-1.0, -0.5, 0.4), (-1.0, -0.4, 0.4), (-1.0, -0.3, 0.4), (-1.0, -0.2, 0.4), (-1.0, -0.1, 0.4), (-1.0, 1.753e-07, 0.4), (-1.0, 0.1, 0.4), (-1.0, 0.2, 0.4), (-1.0, 0.3, 0.4), (-1.0, 0.4, 0.4), (-1.0, 0.5, 0.4), (-1.0, 0.6, 0.4), (-1.0, 0.7, 0.4), (-1.0, 0.8, 0.4), (-1.0, 0.9, 0.4), (0.8757, 0.7184, -1.012), (-0.9994, -0.9015, 0.5), (-1.0, -0.7, 0.5), (-1.0, -0.6, 0.5), (-1.0, -0.5, 0.5), (-1.0, -0.4, 0.5), (-1.0, -0.3, 0.5), (-1.0, -0.2, 0.5), (-1.0, -0.1, 0.5), (-1.0, 1.232e-07, 0.5), (-1.0, 0.1, 0.5), (-1.0, 0.2, 0.5), (-1.0, 0.3, 0.5), (-1.0, 0.4, 0.5), (-1.0, 0.5, 0.5), (-1.0, 0.6, 0.5), (-1.0, 0.7, 0.5), (-1.0, 0.8, 0.5), (-1.0, 0.9, 0.5), (0.8127, 0.8115, 0.988), (-0.9994, -0.9015, 0.6), (-1.0, -0.7, 0.6), (-1.0, -0.6, 0.6), (-1.0, -0.5, 0.6), (-1.0, -0.4, 0.6), (-1.0, -0.3, 0.6), (-1.0, -0.2, 0.6), (-1.0, -0.1, 0.6), (-1.0, 1.232e-07, 0.6), (-1.0, 0.1, 0.6), (-1.0, 0.2, 0.6), (-1.0, 0.3, 0.6), (-1.0, 0.4, 0.6), (-1.0, 0.5, 0.6), (-1.0, 0.6, 0.6), (-1.0, 0.7, 0.6), (-1.0, 0.8, 0.6), (-1.0, 0.9, 0.6), (0.8127, 0.8115, -1.012), (-0.9994, -0.9015, 0.7), (-1.0, -0.7, 0.7), (-1.0, -0.6, 0.7), (-1.0, -0.5, 0.7), (-1.0, -0.4, 0.7), (-1.0, -0.3, 0.7), (-1.0, -0.2, 0.7), (-1.0, -0.1, 0.7), (-1.0, 1.232e-07, 0.7), (-1.0, 0.1, 0.7), (-1.0, 0.2, 0.7), (-1.0, 0.3, 0.7), (-1.0, 0.4, 0.7), (-1.0, 0.5, 0.7), (-1.0, 0.6, 0.7), (-1.0, 0.7, 0.7), (-1.0, 0.8, 0.7), (-1.0, 0.9, 0.7), (0.7184, 0.8737, 0.988), (-0.9994, -0.9015, 0.8), (-1.0, -0.7, 0.8), (-1.0, -0.6, 0.8), (-1.0, -0.5, 0.8), (-1.0, -0.4, 0.8), (-1.0, -0.3, 0.8), (-1.0, -0.2, 0.8), (-1.0, -0.1, 0.8), (-1.0, 5.612e-08, 0.8), (-1.0, 0.1, 0.8), (-1.0, 0.2, 0.8), (-1.0, 0.3, 0.8), (-1.0, 0.4, 0.8), (-1.0, 0.5, 0.8), (-1.0, 0.6, 0.8), (-1.0, 0.7, 0.8), (-1.0, 0.8, 0.8), (-1.0, 0.9, 0.8), (0.7184, 0.8737, -1.012), (-0.9994, -0.9015, 0.9), (-1.0, -0.7, 0.9), (-1.0, -0.6, 0.9), (-1.0, -0.5, 0.9), (-1.0, -0.4, 0.9), (-1.0, -0.3, 0.9), (-1.0, -0.2, 0.9), (-1.0, -0.1, 0.9), (-1.0, -1.093e-08, 0.9), (-1.0, 0.1, 0.9), (-1.0, 0.2, 0.9), (-1.0, 0.3, 0.9), (-1.0, 0.4, 0.9), (-1.0, 0.5, 0.9), (-1.0, 0.6, 0.9), (-1.0, 0.7, 0.9), (-1.0, 0.8, 0.9), (-1.0, 0.9, 0.9), (-0.9593, -0.9071, -1.018), (-0.9593, -0.9071, 0.9907), (-0.9252, -0.9299, -1.018), (-0.9252, -0.9299, 0.9907), (-0.9024, -0.9639, -1.018), (-0.9022, -0.9624, 0.9901)], [], [(87, 105, 34, 35), (105, 123, 33, 34), (123, 142, 32, 33), (142, 161, 31, 32), (161, 180, 30, 31), (180, 199, 29, 30), (199, 218, 28, 29), (218, 237, 27, 28), (237, 256, 26, 27), (256, 275, 25, 26), (275, 294, 24, 25), (294, 313, 23, 24), (313, 332, 22, 23), (332, 351, 21, 22), (351, 370, 20, 21), (370, 389, 19, 20), (389, 408, 18, 19), (72, 90, 91, 73), (73, 91, 92, 74), (74, 92, 93, 75), (75, 93, 94, 76), (76, 94, 95, 77), (77, 95, 96, 78), (78, 96, 97, 79), (79, 97, 98, 80), (80, 98, 99, 81), (81, 99, 100, 82), (82, 100, 101, 83), (83, 101, 102, 84), (84, 102, 103, 85), (85, 103, 104, 86), (86, 104, 105, 87), (88, 106, 107, 89), (89, 107, 108, 90), (90, 108, 109, 91), (91, 109, 110, 92), (92, 110, 111, 93), (93, 111, 112, 94), (94, 112, 113, 95), (95, 113, 114, 96), (96, 114, 115, 97), (97, 115, 116, 98), (98, 116, 117, 99), (99, 117, 118, 100), (100, 118, 119, 101), (101, 119, 120, 102), (102, 120, 121, 103), (103, 121, 122, 104), (104, 122, 123, 105), (106, 125, 126, 107), (107, 126, 127, 108), (108, 127, 128, 109), (109, 128, 129, 110), (110, 129, 130, 111), (111, 130, 131, 112), (112, 131, 132, 113), (113, 132, 133, 114), (114, 133, 134, 115), (115, 134, 135, 116), (116, 135, 136, 117), (117, 136, 137, 118), (118, 137, 138, 119), (119, 138, 139, 120), (120, 139, 140, 121), (121, 140, 141, 122), (122, 141, 142, 123), (124, 143, 144, 125), (125, 144, 145, 126), (126, 145, 146, 127), (127, 146, 147, 128), (128, 147, 148, 129), (129, 148, 149, 130), (130, 149, 150, 131), (131, 150, 151, 132), (132, 151, 152, 133), (133, 152, 153, 134), (134, 153, 154, 135), (135, 154, 155, 136), (136, 155, 156, 137), (137, 156, 157, 138), (138, 157, 158, 139), (139, 158, 159, 140), (140, 159, 160, 141), (141, 160, 161, 142), (143, 162, 163, 144), (144, 163, 164, 145), (145, 164, 165, 146), (146, 165, 166, 147), (147, 166, 167, 148), (148, 167, 168, 149), (149, 168, 169, 150), (150, 169, 170, 151), (151, 170, 171, 152), (152, 171, 172, 153), (153, 172, 173, 154), (154, 173, 174, 155), (155, 174, 175, 156), (156, 175, 176, 157), (157, 176, 177, 158), (158, 177, 178, 159), (159, 178, 179, 160), (160, 179, 180, 161), (162, 181, 182, 163), (163, 182, 183, 164), (164, 183, 184, 165), (165, 184, 185, 166), (166, 185, 186, 167), (167, 186, 187, 168), (168, 187, 188, 169), (169, 188, 189, 170), (170, 189, 190, 171), (171, 190, 191, 172), (172, 191, 192, 173), (173, 192, 193, 174), (174, 193, 194, 175), (175, 194, 195, 176), (176, 195, 196, 177), (177, 196, 197, 178), (178, 197, 198, 179), (179, 198, 199, 180), (181, 200, 201, 182), (182, 201, 202, 183), (183, 202, 203, 184), (184, 203, 204, 185), (185, 204, 205, 186), (186, 205, 206, 187), (187, 206, 207, 188), (188, 207, 208, 189), (189, 208, 209, 190), (190, 209, 210, 191), (191, 210, 211, 192), (192, 211, 212, 193), (193, 212, 213, 194), (194, 213, 214, 195), (195, 214, 215, 196), (196, 215, 216, 197), (197, 216, 217, 198), (198, 217, 218, 199), (200, 219, 220, 201), (201, 220, 221, 202), (202, 221, 222, 203), (203, 222, 223, 204), (204, 223, 224, 205), (205, 224, 225, 206), (206, 225, 226, 207), (207, 226, 227, 208), (208, 227, 228, 209), (209, 228, 229, 210), (210, 229, 230, 211), (211, 230, 231, 212), (212, 231, 232, 213), (213, 232, 233, 214), (214, 233, 234, 215), (215, 234, 235, 216), (216, 235, 236, 217), (217, 236, 237, 218), (219, 238, 239, 220), (220, 239, 240, 221), (221, 240, 241, 222), (222, 241, 242, 223), (223, 242, 243, 224), (224, 243, 244, 225), (225, 244, 245, 226), (226, 245, 246, 227), (227, 246, 247, 228), (228, 247, 248, 229), (229, 248, 249, 230), (230, 249, 250, 231), (231, 250, 251, 232), (232, 251, 252, 233), (233, 252, 253, 234), (234, 253, 254, 235), (235, 254, 255, 236), (236, 255, 256, 237), (238, 257, 258, 239), (239, 258, 259, 240), (240, 259, 260, 241), (241, 260, 261, 242), (242, 261, 262, 243), (243, 262, 263, 244), (244, 263, 264, 245), (245, 264, 265, 246), (246, 265, 266, 247), (247, 266, 267, 248), (248, 267, 268, 249), (249, 268, 269, 250), (250, 269, 270, 251), (251, 270, 271, 252), (252, 271, 272, 253), (253, 272, 273, 254), (254, 273, 274, 255), (255, 274, 275, 256), (257, 276, 277, 258), (258, 277, 278, 259), (259, 278, 279, 260), (260, 279, 280, 261), (261, 280, 281, 262), (262, 281, 282, 263), (263, 282, 283, 264), (264, 283, 284, 265), (265, 284, 285, 266), (266, 285, 286, 267), (267, 286, 287, 268), (268, 287, 288, 269), (269, 288, 289, 270), (270, 289, 290, 271), (271, 290, 291, 272), (272, 291, 292, 273), (273, 292, 293, 274), (274, 293, 294, 275), (276, 295, 296, 277), (277, 296, 297, 278), (278, 297, 298, 279), (279, 298, 299, 280), (280, 299, 300, 281), (281, 300, 301, 282), (282, 301, 302, 283), (283, 302, 303, 284), (284, 303, 304, 285), (285, 304, 305, 286), (286, 305, 306, 287), (287, 306, 307, 288), (288, 307, 308, 289), (289, 308, 309, 290), (290, 309, 310, 291), (291, 310, 311, 292), (292, 311, 312, 293), (293, 312, 313, 294), (295, 314, 315, 296), (296, 315, 316, 297), (297, 316, 317, 298), (298, 317, 318, 299), (299, 318, 319, 300), (300, 319, 320, 301), (301, 320, 321, 302), (302, 321, 322, 303), (303, 322, 323, 304), (304, 323, 324, 305), (305, 324, 325, 306), (306, 325, 326, 307), (307, 326, 327, 308), (308, 327, 328, 309), (309, 328, 329, 310), (310, 329, 330, 311), (311, 330, 331, 312), (312, 331, 332, 313), (314, 333, 334, 315), (315, 334, 335, 316), (316, 335, 336, 317), (317, 336, 337, 318), (318, 337, 338, 319), (319, 338, 339, 320), (320, 339, 340, 321), (321, 340, 341, 322), (322, 341, 342, 323), (323, 342, 343, 324), (324, 343, 344, 325), (325, 344, 345, 326), (326, 345, 346, 327), (327, 346, 347, 328), (328, 347, 348, 329), (329, 348, 349, 330), (330, 349, 350, 331), (331, 350, 351, 332), (333, 352, 353, 334), (334, 353, 354, 335), (335, 354, 355, 336), (336, 355, 356, 337), (337, 356, 357, 338), (338, 357, 358, 339), (339, 358, 359, 340), (340, 359, 360, 341), (341, 360, 361, 342), (342, 361, 362, 343), (343, 362, 363, 344), (344, 363, 364, 345), (345, 364, 365, 346), (346, 365, 366, 347), (347, 366, 367, 348), (348, 367, 368, 349), (349, 368, 369, 350), (350, 369, 370, 351), (352, 371, 372, 353), (353, 372, 373, 354), (354, 373, 374, 355), (355, 374, 375, 356), (356, 375, 376, 357), (357, 376, 377, 358), (358, 377, 378, 359), (359, 378, 379, 360), (360, 379, 380, 361), (361, 380, 381, 362), (362, 381, 382, 363), (363, 382, 383, 364), (364, 383, 384, 365), (365, 384, 385, 366), (366, 385, 386, 367), (367, 386, 387, 368), (368, 387, 388, 369), (369, 388, 389, 370), (371, 390, 391, 372), (372, 391, 392, 373), (373, 392, 393, 374), (374, 393, 394, 375), (375, 394, 395, 376), (376, 395, 396, 377), (377, 396, 397, 378), (378, 397, 398, 379), (379, 398, 399, 380), (380, 399, 400, 381), (381, 400, 401, 382), (382, 401, 402, 383), (383, 402, 403, 384), (384, 403, 404, 385), (385, 404, 405, 386), (386, 405, 406, 387), (387, 406, 407, 388), (388, 407, 408, 389), (390, 409, 410, 391), (391, 410, 411, 392), (392, 411, 412, 393), (393, 412, 413, 394), (394, 413, 414, 395), (395, 414, 415, 396), (396, 415, 416, 397), (397, 416, 417, 398), (398, 417, 418, 399), (399, 418, 419, 400), (400, 419, 420, 401), (401, 420, 421, 402), (402, 421, 422, 403), (403, 422, 423, 404), (404, 423, 424, 405), (405, 424, 425, 406), (406, 425, 426, 407), (409, 0, 1, 410), (410, 1, 2, 411), (411, 2, 3, 412), (412, 3, 4, 413), (413, 4, 5, 414), (414, 5, 6, 415), (415, 6, 7, 416), (416, 7, 8, 417), (417, 8, 9, 418), (418, 9, 10, 419), (419, 10, 11, 420), (420, 11, 12, 421), (421, 12, 13, 422), (422, 13, 14, 423), (423, 14, 15, 424), (424, 15, 16, 425), (425, 16, 17, 426), (442, 460, 37, 36), (460, 478, 38, 37), (478, 497, 39, 38), (497, 516, 40, 39), (516, 535, 41, 40), (535, 554, 42, 41), (554, 573, 43, 42), (573, 592, 44, 43), (592, 611, 45, 44), (611, 630, 46, 45), (630, 649, 47, 46), (649, 668, 48, 47), (668, 687, 49, 48), (687, 706, 50, 49), (706, 725, 51, 50), (725, 744, 52, 51), (744, 763, 53, 52), (427, 445, 446, 428), (428, 446, 447, 429), (429, 447, 448, 430), (430, 448, 449, 431), (431, 449, 450, 432), (432, 450, 451, 433), (433, 451, 452, 434), (434, 452, 453, 435), (435, 453, 454, 436), (436, 454, 455, 437), (437, 455, 456, 438), (438, 456, 457, 439), (439, 457, 458, 440), (440, 458, 459, 441), (441, 459, 460, 442), (443, 461, 462, 444), (444, 462, 463, 445), (445, 463, 464, 446), (446, 464, 465, 447), (447, 465, 466, 448), (448, 466, 467, 449), (449, 467, 468, 450), (450, 468, 469, 451), (451, 469, 470, 452), (452, 470, 471, 453), (453, 471, 472, 454), (454, 472, 473, 455), (455, 473, 474, 456), (456, 474, 475, 457), (457, 475, 476, 458), (458, 476, 477, 459), (459, 477, 478, 460), (461, 480, 481, 462), (462, 481, 482, 463), (463, 482, 483, 464), (464, 483, 484, 465), (465, 484, 485, 466), (466, 485, 486, 467), (467, 486, 487, 468), (468, 487, 488, 469), (469, 488, 489, 470), (470, 489, 490, 471), (471, 490, 491, 472), (472, 491, 492, 473), (473, 492, 493, 474), (474, 493, 494, 475), (475, 494, 495, 476), (476, 495, 496, 477), (477, 496, 497, 478), (479, 498, 499, 480), (480, 499, 500, 481), (481, 500, 501, 482), (482, 501, 502, 483), (483, 502, 503, 484), (484, 503, 504, 485), (485, 504, 505, 486), (486, 505, 506, 487), (487, 506, 507, 488), (488, 507, 508, 489), (489, 508, 509, 490), (490, 509, 510, 491), (491, 510, 511, 492), (492, 511, 512, 493), (493, 512, 513, 494), (494, 513, 514, 495), (495, 514, 515, 496), (496, 515, 516, 497), (498, 517, 518, 499), (499, 518, 519, 500), (500, 519, 520, 501), (501, 520, 521, 502), (502, 521, 522, 503), (503, 522, 523, 504), (504, 523, 524, 505), (505, 524, 525, 506), (506, 525, 526, 507), (507, 526, 527, 508), (508, 527, 528, 509), (509, 528, 529, 510), (510, 529, 530, 511), (511, 530, 531, 512), (512, 531, 532, 513), (513, 532, 533, 514), (514, 533, 534, 515), (515, 534, 535, 516), (517, 536, 537, 518), (518, 537, 538, 519), (519, 538, 539, 520), (520, 539, 540, 521), (521, 540, 541, 522), (522, 541, 542, 523), (523, 542, 543, 524), (524, 543, 544, 525), (525, 544, 545, 526), (526, 545, 546, 527), (527, 546, 547, 528), (528, 547, 548, 529), (529, 548, 549, 530), (530, 549, 550, 531), (531, 550, 551, 532), (532, 551, 552, 533), (533, 552, 553, 534), (534, 553, 554, 535), (536, 555, 556, 537), (537, 556, 557, 538), (538, 557, 558, 539), (539, 558, 559, 540), (540, 559, 560, 541), (541, 560, 561, 542), (542, 561, 562, 543), (543, 562, 563, 544), (544, 563, 564, 545), (545, 564, 565, 546), (546, 565, 566, 547), (547, 566, 567, 548), (548, 567, 568, 549), (549, 568, 569, 550), (550, 569, 570, 551), (551, 570, 571, 552), (552, 571, 572, 553), (553, 572, 573, 554), (555, 574, 575, 556), (556, 575, 576, 557), (557, 576, 577, 558), (558, 577, 578, 559), (559, 578, 579, 560), (560, 579, 580, 561), (561, 580, 581, 562), (562, 581, 582, 563), (563, 582, 583, 564), (564, 583, 584, 565), (565, 584, 585, 566), (566, 585, 586, 567), (567, 586, 587, 568), (568, 587, 588, 569), (569, 588, 589, 570), (570, 589, 590, 571), (571, 590, 591, 572), (572, 591, 592, 573), (574, 593, 594, 575), (575, 594, 595, 576), (576, 595, 596, 577), (577, 596, 597, 578), (578, 597, 598, 579), (579, 598, 599, 580), (580, 599, 600, 581), (581, 600, 601, 582), (582, 601, 602, 583), (583, 602, 603, 584), (584, 603, 604, 585), (585, 604, 605, 586), (586, 605, 606, 587), (587, 606, 607, 588), (588, 607, 608, 589), (589, 608, 609, 590), (590, 609, 610, 591), (591, 610, 611, 592), (593, 612, 613, 594), (594, 613, 614, 595), (595, 614, 615, 596), (596, 615, 616, 597), (597, 616, 617, 598), (598, 617, 618, 599), (599, 618, 619, 600), (600, 619, 620, 601), (601, 620, 621, 602), (602, 621, 622, 603), (603, 622, 623, 604), (604, 623, 624, 605), (605, 624, 625, 606), (606, 625, 626, 607), (607, 626, 627, 608), (608, 627, 628, 609), (609, 628, 629, 610), (610, 629, 630, 611), (612, 631, 632, 613), (613, 632, 633, 614), (614, 633, 634, 615), (615, 634, 635, 616), (616, 635, 636, 617), (617, 636, 637, 618), (618, 637, 638, 619), (619, 638, 639, 620), (620, 639, 640, 621), (621, 640, 641, 622), (622, 641, 642, 623), (623, 642, 643, 624), (624, 643, 644, 625), (625, 644, 645, 626), (626, 645, 646, 627), (627, 646, 647, 628), (628, 647, 648, 629), (629, 648, 649, 630), (631, 650, 651, 632), (632, 651, 652, 633), (633, 652, 653, 634), (634, 653, 654, 635), (635, 654, 655, 636), (636, 655, 656, 637), (637, 656, 657, 638), (638, 657, 658, 639), (639, 658, 659, 640), (640, 659, 660, 641), (641, 660, 661, 642), (642, 661, 662, 643), (643, 662, 663, 644), (644, 663, 664, 645), (645, 664, 665, 646), (646, 665, 666, 647), (647, 666, 667, 648), (648, 667, 668, 649), (650, 669, 670, 651), (651, 670, 671, 652), (652, 671, 672, 653), (653, 672, 673, 654), (654, 673, 674, 655), (655, 674, 675, 656), (656, 675, 676, 657), (657, 676, 677, 658), (658, 677, 678, 659), (659, 678, 679, 660), (660, 679, 680, 661), (661, 680, 681, 662), (662, 681, 682, 663), (663, 682, 683, 664), (664, 683, 684, 665), (665, 684, 685, 666), (666, 685, 686, 667), (667, 686, 687, 668), (669, 688, 689, 670), (670, 689, 690, 671), (671, 690, 691, 672), (672, 691, 692, 673), (673, 692, 693, 674), (674, 693, 694, 675), (675, 694, 695, 676), (676, 695, 696, 677), (677, 696, 697, 678), (678, 697, 698, 679), (679, 698, 699, 680), (680, 699, 700, 681), (681, 700, 701, 682), (682, 701, 702, 683), (683, 702, 703, 684), (684, 703, 704, 685), (685, 704, 705, 686), (686, 705, 706, 687), (688, 707, 708, 689), (689, 708, 709, 690), (690, 709, 710, 691), (691, 710, 711, 692), (692, 711, 712, 693), (693, 712, 713, 694), (694, 713, 714, 695), (695, 714, 715, 696), (696, 715, 716, 697), (697, 716, 717, 698), (698, 717, 718, 699), (699, 718, 719, 700), (700, 719, 720, 701), (701, 720, 721, 702), (702, 721, 722, 703), (703, 722, 723, 704), (704, 723, 724, 705), (705, 724, 725, 706), (707, 726, 727, 708), (708, 727, 728, 709), (709, 728, 729, 710), (710, 729, 730, 711), (711, 730, 731, 712), (712, 731, 732, 713), (713, 732, 733, 714), (714, 733, 734, 715), (715, 734, 735, 716), (716, 735, 736, 717), (717, 736, 737, 718), (718, 737, 738, 719), (719, 738, 739, 720), (720, 739, 740, 721), (721, 740, 741, 722), (722, 741, 742, 723), (723, 742, 743, 724), (724, 743, 744, 725), (726, 745, 746, 727), (727, 746, 747, 728), (728, 747, 748, 729), (729, 748, 749, 730), (730, 749, 750, 731), (731, 750, 751, 732), (732, 751, 752, 733), (733, 752, 753, 734), (734, 753, 754, 735), (735, 754, 755, 736), (736, 755, 756, 737), (737, 756, 757, 738), (738, 757, 758, 739), (739, 758, 759, 740), (740, 759, 760, 741), (741, 760, 761, 742), (742, 761, 762, 743), (743, 762, 763, 744), (745, 764, 765, 746), (746, 765, 766, 747), (747, 766, 767, 748), (748, 767, 768, 749), (749, 768, 769, 750), (750, 769, 770, 751), (751, 770, 771, 752), (752, 771, 772, 753), (753, 772, 773, 754), (754, 773, 774, 755), (755, 774, 775, 756), (756, 775, 776, 757), (757, 776, 777, 758), (758, 777, 778, 759), (759, 778, 779, 760), (760, 779, 780, 761), (761, 780, 781, 762), (764, 71, 70, 765), (765, 70, 69, 766), (766, 69, 68, 767), (767, 68, 67, 768), (768, 67, 66, 769), (769, 66, 65, 770), (770, 65, 64, 771), (771, 64, 63, 772), (772, 63, 62, 773), (773, 62, 61, 774), (774, 61, 60, 775), (775, 60, 59, 776), (776, 59, 58, 777), (777, 58, 57, 778), (778, 57, 56, 779), (779, 56, 55, 780), (780, 55, 54, 781), (0, 782, 783, 1), (1, 783, 784, 2), (2, 784, 785, 3), (3, 785, 786, 4), (4, 786, 787, 5), (5, 787, 788, 6), (6, 788, 789, 7), (7, 789, 790, 8), (8, 790, 791, 9), (9, 791, 792, 10), (10, 792, 793, 11), (11, 793, 794, 12), (12, 794, 795, 13), (13, 795, 796, 14), (14, 796, 797, 15), (15, 797, 798, 16), (16, 798, 799, 17), (782, 800, 801, 783), (783, 801, 802, 784), (784, 802, 803, 785), (785, 803, 804, 786), (786, 804, 805, 787), (787, 805, 806, 788), (788, 806, 807, 789), (789, 807, 808, 790), (790, 808, 809, 791), (791, 809, 810, 792), (792, 810, 811, 793), (793, 811, 812, 794), (794, 812, 813, 795), (795, 813, 814, 796), (796, 814, 815, 797), (797, 815, 816, 798), (798, 816, 817, 799), (800, 818, 819, 801), (801, 819, 820, 802), (802, 820, 821, 803), (803, 821, 822, 804), (804, 822, 823, 805), (805, 823, 824, 806), (806, 824, 825, 807), (807, 825, 826, 808), (808, 826, 827, 809), (809, 827, 828, 810), (810, 828, 829, 811), (811, 829, 830, 812), (812, 830, 831, 813), (813, 831, 832, 814), (814, 832, 833, 815), (815, 833, 834, 816), (816, 834, 835, 817), (818, 836, 837, 819), (819, 837, 838, 820), (820, 838, 839, 821), (821, 839, 840, 822), (822, 840, 841, 823), (823, 841, 842, 824), (824, 842, 843, 825), (825, 843, 844, 826), (826, 844, 845, 827), (827, 845, 846, 828), (828, 846, 847, 829), (829, 847, 848, 830), (830, 848, 849, 831), (831, 849, 850, 832), (832, 850, 851, 833), (833, 851, 852, 834), (834, 852, 853, 835), (836, 854, 855, 837), (837, 855, 856, 838), (838, 856, 857, 839), (839, 857, 858, 840), (840, 858, 859, 841), (841, 859, 860, 842), (842, 860, 861, 843), (843, 861, 862, 844), (844, 862, 863, 845), (845, 863, 864, 846), (846, 864, 865, 847), (847, 865, 866, 848), (848, 866, 867, 849), (849, 867, 868, 850), (850, 868, 869, 851), (851, 869, 870, 852), (852, 870, 871, 853), (854, 872, 873, 855), (855, 873, 874, 856), (856, 874, 875, 857), (857, 875, 876, 858), (858, 876, 877, 859), (859, 877, 878, 860), (860, 878, 879, 861), (861, 879, 880, 862), (862, 880, 881, 863), (863, 881, 882, 864), (864, 882, 883, 865), (865, 883, 884, 866), (866, 884, 885, 867), (867, 885, 886, 868), (868, 886, 887, 869), (869, 887, 888, 870), (870, 888, 889, 871), (872, 890, 891, 873), (873, 891, 892, 874), (874, 892, 893, 875), (875, 893, 894, 876), (876, 894, 895, 877), (877, 895, 896, 878), (878, 896, 897, 879), (879, 897, 898, 880), (880, 898, 899, 881), (881, 899, 900, 882), (882, 900, 901, 883), (883, 901, 902, 884), (884, 902, 903, 885), (885, 903, 904, 886), (886, 904, 905, 887), (887, 905, 906, 888), (888, 906, 907, 889), (890, 908, 909, 891), (891, 909, 910, 892), (892, 910, 911, 893), (893, 911, 912, 894), (894, 912, 913, 895), (895, 913, 914, 896), (896, 914, 915, 897), (897, 915, 916, 898), (898, 916, 917, 899), (899, 917, 918, 900), (900, 918, 919, 901), (901, 919, 920, 902), (902, 920, 921, 903), (903, 921, 922, 904), (904, 922, 923, 905), (905, 923, 924, 906), (906, 924, 925, 907), (908, 926, 927, 909), (909, 927, 928, 910), (910, 928, 929, 911), (911, 929, 930, 912), (912, 930, 931, 913), (913, 931, 932, 914), (914, 932, 933, 915), (915, 933, 934, 916), (916, 934, 935, 917), (917, 935, 936, 918), (918, 936, 937, 919), (919, 937, 938, 920), (920, 938, 939, 921), (921, 939, 940, 922), (922, 940, 941, 923), (923, 941, 942, 924), (924, 942, 943, 925), (926, 944, 945, 927), (927, 945, 946, 928), (928, 946, 947, 929), (929, 947, 948, 930), (930, 948, 949, 931), (931, 949, 950, 932), (932, 950, 951, 933), (933, 951, 952, 934), (934, 952, 953, 935), (935, 953, 954, 936), (936, 954, 955, 937), (937, 955, 956, 938), (938, 956, 957, 939), (939, 957, 958, 940), (940, 958, 959, 941), (941, 959, 960, 942), (942, 960, 961, 943), (944, 962, 963, 945), (945, 963, 964, 946), (946, 964, 965, 947), (947, 965, 966, 948), (948, 966, 967, 949), (949, 967, 968, 950), (950, 968, 969, 951), (951, 969, 970, 952), (952, 970, 971, 953), (953, 971, 972, 954), (954, 972, 973, 955), (955, 973, 974, 956), (956, 974, 975, 957), (957, 975, 976, 958), (958, 976, 977, 959), (959, 977, 978, 960), (960, 978, 979, 961), (962, 980, 981, 963), (963, 981, 982, 964), (964, 982, 983, 965), (965, 983, 984, 966), (966, 984, 985, 967), (967, 985, 986, 968), (968, 986, 987, 969), (969, 987, 988, 970), (970, 988, 989, 971), (971, 989, 990, 972), (972, 990, 991, 973), (973, 991, 992, 974), (974, 992, 993, 975), (975, 993, 994, 976), (976, 994, 995, 977), (977, 995, 996, 978), (978, 996, 997, 979), (980, 998, 999, 981), (981, 999, 1000, 982), (982, 1000, 1001, 983), (983, 1001, 1002, 984), (984, 1002, 1003, 985), (985, 1003, 1004, 986), (986, 1004, 1005, 987), (987, 1005, 1006, 988), (988, 1006, 1007, 989), (989, 1007, 1008, 990), (990, 1008, 1009, 991), (991, 1009, 1010, 992), (992, 1010, 1011, 993), (993, 1011, 1012, 994), (994, 1012, 1013, 995), (995, 1013, 1014, 996), (996, 1014, 1015, 997), (998, 1016, 1017, 999), (999, 1017, 1018, 1000), (1000, 1018, 1019, 1001), (1001, 1019, 1020, 1002), (1002, 1020, 1021, 1003), (1003, 1021, 1022, 1004), (1004, 1022, 1023, 1005), (1005, 1023, 1024, 1006), (1006, 1024, 1025, 1007), (1007, 1025, 1026, 1008), (1008, 1026, 1027, 1009), (1009, 1027, 1028, 1010), (1010, 1028, 1029, 1011), (1011, 1029, 1030, 1012), (1012, 1030, 1031, 1013), (1013, 1031, 1032, 1014), (1014, 1032, 1033, 1015), (1016, 1034, 1035, 1017), (1017, 1035, 1036, 1018), (1018, 1036, 1037, 1019), (1019, 1037, 1038, 1020), (1020, 1038, 1039, 1021), (1021, 1039, 1040, 1022), (1022, 1040, 1041, 1023), (1023, 1041, 1042, 1024), (1024, 1042, 1043, 1025), (1025, 1043, 1044, 1026), (1026, 1044, 1045, 1027), (1027, 1045, 1046, 1028), (1028, 1046, 1047, 1029), (1029, 1047, 1048, 1030), (1030, 1048, 1049, 1031), (1031, 1049, 1050, 1032), (1032, 1050, 1051, 1033), (1034, 1052, 1053, 1035), (1035, 1053, 1054, 1036), (1036, 1054, 1055, 1037), (1037, 1055, 1056, 1038), (1038, 1056, 1057, 1039), (1039, 1057, 1058, 1040), (1040, 1058, 1059, 1041), (1041, 1059, 1060, 1042), (1042, 1060, 1061, 1043), (1043, 1061, 1062, 1044), (1044, 1062, 1063, 1045), (1045, 1063, 1064, 1046), (1046, 1064, 1065, 1047), (1047, 1065, 1066, 1048), (1048, 1066, 1067, 1049), (1049, 1067, 1068, 1050), (1050, 1068, 1069, 1051), (1052, 1070, 1071, 1053), (1053, 1071, 1072, 1054), (1054, 1072, 1073, 1055), (1055, 1073, 1074, 1056), (1056, 1074, 1075, 1057), (1057, 1075, 1076, 1058), (1058, 1076, 1077, 1059), (1059, 1077, 1078, 1060), (1060, 1078, 1079, 1061), (1061, 1079, 1080, 1062), (1062, 1080, 1081, 1063), (1063, 1081, 1082, 1064), (1064, 1082, 1083, 1065), (1065, 1083, 1084, 1066), (1066, 1084, 1085, 1067), (1067, 1085, 1086, 1068), (1068, 1086, 1087, 1069), (1070, 1088, 1089, 1071), (1071, 1089, 1090, 1072), (1072, 1090, 1091, 1073), (1073, 1091, 1092, 1074), (1074, 1092, 1093, 1075), (1075, 1093, 1094, 1076), (1076, 1094, 1095, 1077), (1077, 1095, 1096, 1078), (1078, 1096, 1097, 1079), (1079, 1097, 1098, 1080), (1080, 1098, 1099, 1081), (1081, 1099, 1100, 1082), (1082, 1100, 1101, 1083), (1083, 1101, 1102, 1084), (1084, 1102, 1103, 1085), (1085, 1103, 1104, 1086), (1086, 1104, 1105, 1087), (1088, 1106, 1107, 1089), (1089, 1107, 1108, 1090), (1090, 1108, 1109, 1091), (1091, 1109, 1110, 1092), (1092, 1110, 1111, 1093), (1093, 1111, 1112, 1094), (1094, 1112, 1113, 1095), (1095, 1113, 1114, 1096), (1096, 1114, 1115, 1097), (1097, 1115, 1116, 1098), (1098, 1116, 1117, 1099), (1099, 1117, 1118, 1100), (1100, 1118, 1119, 1101), (1101, 1119, 1120, 1102), (1102, 1120, 1121, 1103), (1103, 1121, 1122, 1104), (1104, 1122, 1123, 1105), (1106, 36, 37, 1107), (1107, 37, 38, 1108), (1108, 38, 39, 1109), (1109, 39, 40, 1110), (1110, 40, 41, 1111), (1111, 41, 42, 1112), (1112, 42, 43, 1113), (1113, 43, 44, 1114), (1114, 44, 45, 1115), (1115, 45, 46, 1116), (1116, 46, 47, 1117), (1117, 47, 48, 1118), (1118, 48, 49, 1119), (1119, 49, 50, 1120), (1120, 50, 51, 1121), (1121, 51, 52, 1122), (1122, 52, 53, 1123), (18, 1124, 1125, 19), (19, 1125, 1126, 20), (20, 1126, 1127, 21), (21, 1127, 1128, 22), (22, 1128, 1129, 23), (23, 1129, 1130, 24), (24, 1130, 1131, 25), (25, 1131, 1132, 26), (26, 1132, 1133, 27), (27, 1133, 1134, 28), (28, 1134, 1135, 29), (29, 1135, 1136, 30), (30, 1136, 1137, 31), (31, 1137, 1138, 32), (32, 1138, 1139, 33), (33, 1139, 1140, 34), (34, 1140, 1141, 35), (1124, 1142, 1143, 1125), (1125, 1143, 1144, 1126), (1126, 1144, 1145, 1127), (1127, 1145, 1146, 1128), (1128, 1146, 1147, 1129), (1129, 1147, 1148, 1130), (1130, 1148, 1149, 1131), (1131, 1149, 1150, 1132), (1132, 1150, 1151, 1133), (1133, 1151, 1152, 1134), (1134, 1152, 1153, 1135), (1135, 1153, 1154, 1136), (1136, 1154, 1155, 1137), (1137, 1155, 1156, 1138), (1138, 1156, 1157, 1139), (1139, 1157, 1158, 1140), (1140, 1158, 1159, 1141), (1142, 1160, 1161, 1143), (1143, 1161, 1162, 1144), (1144, 1162, 1163, 1145), (1145, 1163, 1164, 1146), (1146, 1164, 1165, 1147), (1147, 1165, 1166, 1148), (1148, 1166, 1167, 1149), (1149, 1167, 1168, 1150), (1150, 1168, 1169, 1151), (1151, 1169, 1170, 1152), (1152, 1170, 1171, 1153), (1153, 1171, 1172, 1154), (1154, 1172, 1173, 1155), (1155, 1173, 1174, 1156), (1156, 1174, 1175, 1157), (1157, 1175, 1176, 1158), (1158, 1176, 1177, 1159), (1160, 1178, 1179, 1161), (1161, 1179, 1180, 1162), (1162, 1180, 1181, 1163), (1163, 1181, 1182, 1164), (1164, 1182, 1183, 1165), (1165, 1183, 1184, 1166), (1166, 1184, 1185, 1167), (1167, 1185, 1186, 1168), (1168, 1186, 1187, 1169), (1169, 1187, 1188, 1170), (1170, 1188, 1189, 1171), (1171, 1189, 1190, 1172), (1172, 1190, 1191, 1173), (1173, 1191, 1192, 1174), (1174, 1192, 1193, 1175), (1175, 1193, 1194, 1176), (1176, 1194, 1195, 1177), (1178, 1196, 1197, 1179), (1179, 1197, 1198, 1180), (1180, 1198, 1199, 1181), (1181, 1199, 1200, 1182), (1182, 1200, 1201, 1183), (1183, 1201, 1202, 1184), (1184, 1202, 1203, 1185), (1185, 1203, 1204, 1186), (1186, 1204, 1205, 1187), (1187, 1205, 1206, 1188), (1188, 1206, 1207, 1189), (1189, 1207, 1208, 1190), (1190, 1208, 1209, 1191), (1191, 1209, 1210, 1192), (1192, 1210, 1211, 1193), (1193, 1211, 1212, 1194), (1194, 1212, 1213, 1195), (1377, 1358, 427, 124), (1196, 1214, 1215, 1197), (1197, 1215, 1216, 1198), (1198, 1216, 1217, 1199), (1199, 1217, 1218, 1200), (1200, 1218, 1219, 1201), (1201, 1219, 1220, 1202), (1202, 1220, 1221, 1203), (1203, 1221, 1222, 1204), (1204, 1222, 1223, 1205), (1205, 1223, 1224, 1206), (1206, 1224, 1225, 1207), (1207, 1225, 1226, 1208), (1208, 1226, 1227, 1209), (1209, 1227, 1228, 1210), (1210, 1228, 1229, 1211), (1211, 1229, 1230, 1212), (1212, 1230, 1231, 1213), (1214, 1232, 1233, 1215), (1215, 1233, 1234, 1216), (1216, 1234, 1235, 1217), (1217, 1235, 1236, 1218), (1218, 1236, 1237, 1219), (1219, 1237, 1238, 1220), (1220, 1238, 1239, 1221), (1221, 1239, 1240, 1222), (1222, 1240, 1241, 1223), (1223, 1241, 1242, 1224), (1224, 1242, 1243, 1225), (1225, 1243, 1244, 1226), (1226, 1244, 1245, 1227), (1227, 1245, 1246, 1228), (1228, 1246, 1247, 1229), (1229, 1247, 1248, 1230), (1230, 1248, 1249, 1231), (1232, 1250, 1251, 1233), (1233, 1251, 1252, 1234), (1234, 1252, 1253, 1235), (1235, 1253, 1254, 1236), (1236, 1254, 1255, 1237), (1237, 1255, 1256, 1238), (1238, 1256, 1257, 1239), (1239, 1257, 1258, 1240), (1240, 1258, 1259, 1241), (1241, 1259, 1260, 1242), (1242, 1260, 1261, 1243), (1243, 1261, 1262, 1244), (1244, 1262, 1263, 1245), (1245, 1263, 1264, 1246), (1246, 1264, 1265, 1247), (1247, 1265, 1266, 1248), (1248, 1266, 1267, 1249), (1415, 1396, 1358, 1377), (1250, 1268, 1269, 1251), (1251, 1269, 1270, 1252), (1252, 1270, 1271, 1253), (1253, 1271, 1272, 1254), (1254, 1272, 1273, 1255), (1255, 1273, 1274, 1256), (1256, 1274, 1275, 1257), (1257, 1275, 1276, 1258), (1258, 1276, 1277, 1259), (1259, 1277, 1278, 1260), (1260, 1278, 1279, 1261), (1261, 1279, 1280, 1262), (1262, 1280, 1281, 1263), (1263, 1281, 1282, 1264), (1264, 1282, 1283, 1265), (1265, 1283, 1284, 1266), (1266, 1284, 1285, 1267), (1268, 1286, 1287, 1269), (1269, 1287, 1288, 1270), (1270, 1288, 1289, 1271), (1271, 1289, 1290, 1272), (1272, 1290, 1291, 1273), (1273, 1291, 1292, 1274), (1274, 1292, 1293, 1275), (1275, 1293, 1294, 1276), (1276, 1294, 1295, 1277), (1277, 1295, 1296, 1278), (1278, 1296, 1297, 1279), (1279, 1297, 1298, 1280), (1280, 1298, 1299, 1281), (1281, 1299, 1300, 1282), (1282, 1300, 1301, 1283), (1283, 1301, 1302, 1284), (1284, 1302, 1303, 1285), (1286, 1304, 1305, 1287), (1287, 1305, 1306, 1288), (1288, 1306, 1307, 1289), (1289, 1307, 1308, 1290), (1290, 1308, 1309, 1291), (1291, 1309, 1310, 1292), (1292, 1310, 1311, 1293), (1293, 1311, 1312, 1294), (1294, 1312, 1313, 1295), (1295, 1313, 1314, 1296), (1296, 1314, 1315, 1297), (1297, 1315, 1316, 1298), (1298, 1316, 1317, 1299), (1299, 1317, 1318, 1300), (1300, 1318, 1319, 1301), (1301, 1319, 1320, 1302), (1302, 1320, 1321, 1303), (1453, 1434, 1396, 1415), (1304, 1322, 1323, 1305), (1305, 1323, 1324, 1306), (1306, 1324, 1325, 1307), (1307, 1325, 1326, 1308), (1308, 1326, 1327, 1309), (1309, 1327, 1328, 1310), (1310, 1328, 1329, 1311), (1311, 1329, 1330, 1312), (1312, 1330, 1331, 1313), (1313, 1331, 1332, 1314), (1314, 1332, 1333, 1315), (1315, 1333, 1334, 1316), (1316, 1334, 1335, 1317), (1317, 1335, 1336, 1318), (1318, 1336, 1337, 1319), (1319, 1337, 1338, 1320), (1320, 1338, 1339, 1321), (1322, 1340, 1341, 1323), (1323, 1341, 1342, 1324), (1324, 1342, 1343, 1325), (1325, 1343, 1344, 1326), (1326, 1344, 1345, 1327), (1327, 1345, 1346, 1328), (1328, 1346, 1347, 1329), (1329, 1347, 1348, 1330), (1330, 1348, 1349, 1331), (1331, 1349, 1350, 1332), (1332, 1350, 1351, 1333), (1333, 1351, 1352, 1334), (1334, 1352, 1353, 1335), (1335, 1353, 1354, 1336), (1336, 1354, 1355, 1337), (1337, 1355, 1356, 1338), (1338, 1356, 1357, 1339), (1340, 1359, 1360, 1341), (1341, 1360, 1361, 1342), (1342, 1361, 1362, 1343), (1343, 1362, 1363, 1344), (1344, 1363, 1364, 1345), (1345, 1364, 1365, 1346), (1346, 1365, 1366, 1347), (1347, 1366, 1367, 1348), (1348, 1367, 1368, 1349), (1349, 1368, 1369, 1350), (1350, 1369, 1370, 1351), (1351, 1370, 1371, 1352), (1352, 1371, 1372, 1353), (1353, 1372, 1373, 1354), (1354, 1373, 1374, 1355), (1355, 1374, 1375, 1356), (1356, 1375, 1376, 1357), (72, 479, 1434, 1453), (1359, 1378, 1379, 1360), (1360, 1379, 1380, 1361), (1361, 1380, 1381, 1362), (1362, 1381, 1382, 1363), (1363, 1382, 1383, 1364), (1364, 1383, 1384, 1365), (1365, 1384, 1385, 1366), (1366, 1385, 1386, 1367), (1367, 1386, 1387, 1368), (1368, 1387, 1388, 1369), (1369, 1388, 1389, 1370), (1370, 1389, 1390, 1371), (1371, 1390, 1391, 1372), (1372, 1391, 1392, 1373), (1373, 1392, 1393, 1374), (1374, 1393, 1394, 1375), (1375, 1394, 1395, 1376), (1378, 1397, 1398, 1379), (1379, 1398, 1399, 1380), (1380, 1399, 1400, 1381), (1381, 1400, 1401, 1382), (1382, 1401, 1402, 1383), (1383, 1402, 1403, 1384), (1384, 1403, 1404, 1385), (1385, 1404, 1405, 1386), (1386, 1405, 1406, 1387), (1387, 1406, 1407, 1388), (1388, 1407, 1408, 1389), (1389, 1408, 1409, 1390), (1390, 1409, 1410, 1391), (1391, 1410, 1411, 1392), (1392, 1411, 1412, 1393), (1393, 1412, 1413, 1394), (1394, 1413, 1414, 1395), (1397, 1416, 1417, 1398), (1398, 1417, 1418, 1399), (1399, 1418, 1419, 1400), (1400, 1419, 1420, 1401), (1401, 1420, 1421, 1402), (1402, 1421, 1422, 1403), (1403, 1422, 1423, 1404), (1404, 1423, 1424, 1405), (1405, 1424, 1425, 1406), (1406, 1425, 1426, 1407), (1407, 1426, 1427, 1408), (1408, 1427, 1428, 1409), (1409, 1428, 1429, 1410), (1410, 1429, 1430, 1411), (1411, 1430, 1431, 1412), (1412, 1431, 1432, 1413), (1413, 1432, 1433, 1414), (408, 407, 426, 17, 1476, 1474, 1472, 18), (1416, 1435, 1436, 1417), (1417, 1436, 1437, 1418), (1418, 1437, 1438, 1419), (1419, 1438, 1439, 1420), (1420, 1439, 1440, 1421), (1421, 1440, 1441, 1422), (1422, 1441, 1442, 1423), (1423, 1442, 1443, 1424), (1424, 1443, 1444, 1425), (1425, 1444, 1445, 1426), (1426, 1445, 1446, 1427), (1427, 1446, 1447, 1428), (1428, 1447, 1448, 1429), (1429, 1448, 1449, 1430), (1430, 1449, 1450, 1431), (1431, 1450, 1451, 1432), (1432, 1451, 1452, 1433), (763, 762, 781, 54, 1473, 1475, 1477, 53), (1435, 1454, 1455, 1436), (1436, 1455, 1456, 1437), (1437, 1456, 1457, 1438), (1438, 1457, 1458, 1439), (1439, 1458, 1459, 1440), (1440, 1459, 1460, 1441), (1441, 1460, 1461, 1442), (1442, 1461, 1462, 1443), (1443, 1462, 1463, 1444), (1444, 1463, 1464, 1445), (1445, 1464, 1465, 1446), (1446, 1465, 1466, 1447), (1447, 1466, 1467, 1448), (1448, 1467, 1468, 1449), (1449, 1468, 1469, 1450), (1450, 1469, 1470, 1451), (1451, 1470, 1471, 1452), (1454, 54, 55, 1455), (1455, 55, 56, 1456), (1456, 56, 57, 1457), (1457, 57, 58, 1458), (1458, 58, 59, 1459), (1459, 59, 60, 1460), (1460, 60, 61, 1461), (1461, 61, 62, 1462), (1462, 62, 63, 1463), (1463, 63, 64, 1464), (1464, 64, 65, 1465), (1465, 65, 66, 1466), (1466, 66, 67, 1467), (1467, 67, 68, 1468), (1468, 68, 69, 1469), (1469, 69, 70, 1470), (1470, 70, 71, 1471), (18, 54, 1473, 1472), (1472, 1473, 1475, 1474), (1474, 1475, 1477, 1476), (1476, 1477, 53, 17), (443, 444, 445, 427, 1358, 1396, 1434, 479, 480, 461), (88, 89, 90, 72, 1453, 1415, 1377, 124, 125, 106), (143, 124, 427, 428, 429, 430, 431, 432, 433, 434, 435, 436, 437, 438, 439, 440, 441, 442, 36, 1106, 1088, 1070, 1052, 1034, 1016, 998, 980, 962, 944, 926, 908, 890, 872, 854, 836, 818, 800, 782, 0, 409, 390, 371, 352, 333, 314, 295, 276, 257, 238, 219, 200, 181, 162), (87, 35, 1141, 1159, 1177, 1195, 1213, 1231, 1249, 1267, 1285, 1303, 1321, 1339, 1357, 1376, 1395, 1414, 1433, 1452, 1471, 71, 764, 745, 726, 707, 688, 669, 650, 631, 612, 593, 574, 555, 536, 517, 498, 479, 72, 73, 74, 75, 76, 77, 78, 79, 80, 81, 82, 83, 84, 85, 86)])
me_cube.materials.append(mat_metaldark)
me_cube.use_remesh_preserve_volume = False
me_cube.use_remesh_preserve_attributes = False
me_cube.use_mirror_vertex_groups = False
me_cube.update()
me_cube_003 = bpy.data.meshes.new('Cube.003')
me_cube_003.from_pydata([(0.1686, -23.18, -0.9994), (0.06862, -23.18, -0.9994), (0.06862, 16.82, -0.9994), (0.1686, 16.82, -0.9994), (0.1686, -23.18, 1.001), (0.06862, -23.18, 1.001), (0.06862, 16.82, 1.001), (0.1686, 16.82, 1.001), (0.1686, 14.82, 1.001), (0.1686, 12.82, 1.001), (0.1686, 10.82, 1.001), (0.1686, 8.825, 1.001), (0.1686, 6.825, 1.001), (0.1686, 4.825, 1.001), (0.1686, 2.825, 1.001), (0.1686, 0.8248, 1.001), (0.1686, -1.175, 1.001), (0.1686, -3.175, 1.001), (0.1686, -5.175, 1.001), (0.1686, -7.175, 1.001), (0.1686, -9.175, 1.001), (0.1686, -11.18, 1.001), (0.1686, -13.18, 1.001), (0.1686, -15.18, 1.001), (0.1686, -17.18, 1.001), (0.1686, -19.18, 1.001), (0.1686, -21.18, 1.001), (0.06862, -21.18, 1.001), (0.06862, -19.18, 1.001), (0.06862, -17.18, 1.001), (0.06862, -15.18, 1.001), (0.06862, -13.18, 1.001), (0.06862, -11.18, 1.001), (0.06862, -9.175, 1.001), (0.06862, -7.175, 1.001), (0.06862, -5.175, 1.001), (0.06862, -3.175, 1.001), (0.06862, -1.175, 1.001), (0.06862, 0.8248, 1.001), (0.06862, 2.825, 1.001), (0.06862, 4.825, 1.001), (0.06862, 6.825, 1.001), (0.06862, 8.825, 1.001), (0.06862, 10.82, 1.001), (0.06862, 12.82, 1.001), (0.06862, 14.82, 1.001), (0.1686, -21.18, -0.9994), (0.1686, -19.18, -0.9994), (0.1686, -17.18, -0.9994), (0.1686, -15.18, -0.9994), (0.1686, -13.18, -0.9994), (0.1686, -11.18, -0.9994), (0.1686, -9.175, -0.9994), (0.1686, -7.175, -0.9994), (0.1686, -5.175, -0.9994), (0.1686, -3.175, -0.9994), (0.1686, -1.175, -0.9994), (0.1686, 0.8248, -0.9994), (0.1686, 2.825, -0.9994), (0.1686, 4.825, -0.9994), (0.1686, 6.825, -0.9994), (0.1686, 8.825, -0.9994), (0.1686, 10.82, -0.9994), (0.1686, 12.82, -0.9994), (0.1686, 14.82, -0.9994), (0.06862, 14.82, -0.9994), (0.06862, 12.82, -0.9994), (0.06862, 10.82, -0.9994), (0.06862, 8.825, -0.9994), (0.06862, 6.825, -0.9994), (0.06862, 4.825, -0.9994), (0.06862, 2.825, -0.9994), (0.06862, 0.8248, -0.9994), (0.06862, -1.175, -0.9994), (0.06862, -3.175, -0.9994), (0.06862, -5.175, -0.9994), (0.06862, -7.175, -0.9994), (0.06862, -9.175, -0.9994), (0.06862, -11.18, -0.9994), (0.06862, -13.18, -0.9994), (0.06862, -15.18, -0.9994), (0.06862, -17.18, -0.9994), (0.06862, -19.18, -0.9994), (0.06862, -21.18, -0.9994), (-1.831, 14.82, -0.9994), (-1.831, 16.82, -0.9994), (0.1686, 16.82, -0.9994), (0.1686, 14.82, -0.9994), (-1.831, 14.82, 1.001), (-1.831, 16.82, 1.001), (0.1686, 16.82, 1.001), (0.1686, 14.82, 1.001), (0.06862, 14.82, 1.001), (-0.03138, 14.82, 1.001), (-0.1314, 14.82, 1.001), (-0.2314, 14.82, 1.001), (-0.3314, 14.82, 1.001), (-0.4314, 14.82, 1.001), (-0.5314, 14.82, 1.001), (-0.6314, 14.82, 1.001), (-0.7314, 14.82, 1.001), (-0.8314, 14.82, 1.001), (-0.9314, 14.82, 1.001), (-1.031, 14.82, 1.001), (-1.131, 14.82, 1.001), (-1.231, 14.82, 1.001), (-1.331, 14.82, 1.001), (-1.431, 14.82, 1.001), (-1.531, 14.82, 1.001), (-1.631, 14.82, 1.001), (-1.731, 14.82, 1.001), (-1.731, 16.82, 1.001), (-1.631, 16.82, 1.001), (-1.531, 16.82, 1.001), (-1.431, 16.82, 1.001), (-1.331, 16.82, 1.001), (-1.231, 16.82, 1.001), (-1.131, 16.82, 1.001), (-1.031, 16.82, 1.001), (-0.9314, 16.82, 1.001), (-0.8314, 16.82, 1.001), (-0.7314, 16.82, 1.001), (-0.6314, 16.82, 1.001), (-0.5314, 16.82, 1.001), (-0.4314, 16.82, 1.001), (-0.3314, 16.82, 1.001), (-0.2314, 16.82, 1.001), (-0.1314, 16.82, 1.001), (-0.03138, 16.82, 1.001), (0.06862, 16.82, 1.001), (0.06862, 16.82, -0.9994), (-0.03138, 16.82, -0.9994), (-0.1314, 16.82, -0.9994), (-0.2314, 16.82, -0.9994), (-0.3314, 16.82, -0.9994), (-0.4314, 16.82, -0.9994), (-0.5314, 16.82, -0.9994), (-0.6314, 16.82, -0.9994), (-0.7314, 16.82, -0.9994), (-0.8314, 16.82, -0.9994), (-0.9314, 16.82, -0.9994), (-1.031, 16.82, -0.9994), (-1.131, 16.82, -0.9994), (-1.231, 16.82, -0.9994), (-1.331, 16.82, -0.9994), (-1.431, 16.82, -0.9994), (-1.531, 16.82, -0.9994), (-1.631, 16.82, -0.9994), (-1.731, 16.82, -0.9994), (-1.731, 14.82, -0.9994), (-1.631, 14.82, -0.9994), (-1.531, 14.82, -0.9994), (-1.431, 14.82, -0.9994), (-1.331, 14.82, -0.9994), (-1.231, 14.82, -0.9994), (-1.131, 14.82, -0.9994), (-1.031, 14.82, -0.9994), (-0.9314, 14.82, -0.9994), (-0.8314, 14.82, -0.9994), (-0.7314, 14.82, -0.9994), (-0.6314, 14.82, -0.9994), (-0.5314, 14.82, -0.9994), (-0.4314, 14.82, -0.9994), (-0.3314, 14.82, -0.9994), (-0.2314, 14.82, -0.9994), (-0.1314, 14.82, -0.9994), (-0.03138, 14.82, -0.9994), (0.06862, 14.82, -0.9994), (-0.1053, 14.36, -1.017), (-0.1053, 14.36, 0.9987), (-0.0145, 12.98, -1.017), (-0.0145, 12.98, 0.9987), (0.0462, 10.9, -1.017), (0.0462, 10.9, 0.9987)], [], [(4, 5, 1, 0), (5, 27, 28, 29, 30, 31, 32, 33, 34, 35, 36, 37, 38, 39, 40, 41, 42, 43, 44, 45, 6, 2, 65, 66, 67, 68, 69, 70, 71, 72, 73, 74, 75, 76, 77, 78, 79, 80, 81, 82, 83, 1), (6, 7, 3, 2), (7, 8, 9, 10, 11, 12, 13, 14, 15, 16, 17, 18, 19, 20, 21, 22, 23, 24, 25, 26, 4, 0, 46, 47, 48, 49, 50, 51, 52, 53, 54, 55, 56, 57, 58, 59, 60, 61, 62, 63, 64, 3), (0, 1, 83, 82, 81, 80, 79, 78, 77, 76, 75, 74, 73, 72, 71, 70, 69, 68, 67, 66, 65, 2, 3, 64, 63, 62, 61, 60, 59, 58, 57, 56, 55, 54, 53, 52, 51, 50, 49, 48, 47, 46), (7, 6, 45, 44, 43, 42, 41, 40, 39, 38, 37, 36, 35, 34, 33, 32, 31, 30, 29, 28, 27, 5, 4, 26, 25, 24, 23, 22, 21, 20, 19, 18, 17, 16, 15, 14, 13, 12, 11, 10, 9, 8), (88, 89, 85, 84), (89, 111, 112, 113, 114, 115, 116, 117, 118, 119, 120, 121, 122, 123, 124, 125, 126, 127, 128, 129, 90, 86, 130, 131, 132, 133, 134, 135, 136, 137, 138, 139, 140, 141, 142, 143, 144, 145, 146, 147, 148, 85), (90, 91, 87, 86), (91, 92, 93, 94, 95, 96, 97, 98, 99, 100, 101, 102, 103, 104, 105, 106, 107, 108, 109, 110, 88, 84, 149, 150, 151, 152, 153, 154, 155, 156, 157, 158, 159, 160, 161, 162, 163, 164, 165, 166, 167, 87), (84, 85, 148, 147, 146, 145, 144, 143, 142, 141, 140, 139, 138, 137, 136, 135, 134, 133, 132, 131, 130, 86, 87, 167, 166, 165, 164, 163, 162, 161, 160, 159, 158, 157, 156, 155, 154, 153, 152, 151, 150, 149), (91, 90, 129, 128, 127, 126, 125, 124, 123, 122, 121, 120, 119, 118, 117, 116, 115, 114, 113, 112, 111, 89, 88, 110, 109, 108, 107, 106, 105, 104, 103, 102, 101, 100, 99, 98, 97, 96, 95, 94, 93, 92), (172, 173, 42, 68), (168, 169, 171, 170), (170, 171, 173, 172), (173, 42, 43, 44, 92, 93, 94, 95, 169, 171), (164, 95, 169, 168), (167, 66, 67, 68, 172, 170, 168, 164, 165, 166)])
me_cube_003.materials.append(mat_metalsteel)
me_cube_003.use_remesh_preserve_volume = False
me_cube_003.use_remesh_preserve_attributes = False
me_cube_003.use_mirror_vertex_groups = False
me_cube_003.update()
me_cylinder = bpy.data.meshes.new('Cylinder')
me_cylinder.from_pydata([(-6.338e-07, 1.0, -1.0), (0.002348, 1.004, 1.001), (0.1951, 0.9808, -1.0), (0.1951, 0.9808, 1.0), (0.3827, 0.9239, -1.0), (0.3827, 0.9239, 1.0), (0.5556, 0.8315, -1.0), (0.5556, 0.8315, 1.0), (0.7071, 0.7071, -1.0), (0.7071, 0.7071, 1.0), (0.8315, 0.5556, -1.0), (0.8315, 0.5556, 1.0), (0.9239, 0.3827, -1.0), (0.9239, 0.3827, 1.0), (0.9808, 0.1951, -1.0), (0.9808, 0.1951, 1.0), (1.0, 1.629e-07, -1.0), (1.001, -0.03888, 0.9999), (-0.01837, -0.01175, -1.003), (0.0087, -0.05537, 1.003)], [], [(0, 1, 3, 2), (2, 3, 5, 4), (4, 5, 7, 6), (6, 7, 9, 8), (8, 9, 11, 10), (10, 11, 13, 12), (12, 13, 15, 14), (14, 15, 17, 16), (1, 0, 18, 19), (17, 19, 18, 16), (3, 1, 19, 17, 15, 13, 11, 9, 7, 5), (0, 2, 4, 6, 8, 10, 12, 14, 16, 18)])
me_cylinder.materials.append(mat_metalsteel)
me_cylinder.use_remesh_preserve_volume = False
me_cylinder.use_remesh_preserve_attributes = False
me_cylinder.use_mirror_vertex_groups = False
me_cylinder.update()

# ---- objects
ob_roadpath = bpy.data.objects.new('RoadPath', me_cube)
ob_cube = bpy.data.objects.new('Cube', me_cube_003)
ob_cylinder = bpy.data.objects.new('Cylinder', me_cylinder)
ob_camera = bpy.data.objects.new('Camera', cam_camera)

# ---- transforms, parenting, visibility, modifiers, constraints
ob_roadpath.location = (0.0, 0.0, 0.0)
ob_roadpath.rotation_euler = (0.0, 0.0, -3.142)
ob_roadpath.scale = (1.0, 1.0, 0.2)
ob_roadpath.lock_rotations_4d = False
ob_roadpath.empty_display_type = 'ARROWS'
ob_roadpath.lineart.crease_threshold = 0.0
ob_cube.location = (-0.8313, -0.1578, 0.05)
ob_cube.rotation_euler = (0.0, 0.0, -3.142)
ob_cube.scale = (1.0, 0.05, 0.25)
ob_cube.lineart.crease_threshold = 0.0
ob_cylinder.location = (1.0, 1.001, 0.05)
ob_cylinder.rotation_euler = (0.0, 0.0, -3.142)
ob_cylinder.scale = (0.1, 0.1, 0.25)
ob_cylinder.lineart.crease_threshold = 0.0
ob_camera.location = (7.481, -6.508, 5.344)
ob_camera.rotation_euler = (1.109, 0.01082, 0.8149)
ob_camera.lock_rotations_4d = False
ob_camera.empty_display_type = 'ARROWS'
ob_camera.color = (0.0, 0.0, 0.0, 0.0)
ob_camera.display_type = 'WIRE'
ob_camera.lineart.crease_threshold = 0.0

# ---- collection membership
col_collection_1.objects.link(ob_roadpath)
col_collection_1.objects.link(ob_cube)
col_collection_1.objects.link(ob_cylinder)
col_collection_1.objects.link(ob_camera)

# ---- scene / render settings (as saved in the file)
scene.camera = ob_camera
scene.frame_start = 1; scene.frame_end = 250; scene.frame_set(3)
scene.render.engine = 'BLENDER_EEVEE_NEXT'
scene.render.resolution_percentage = 50
scene.render.dither_intensity = 0.0
scene.cycles.use_denoising = False
scene.cycles.samples = 10
scene.cycles.sampling_pattern = 'TABULATED_SOBOL'
scene.cycles.light_sampling_threshold = 0.0
scene.cycles.use_adaptive_sampling = False
scene.cycles.use_light_tree = False
scene.cycles.blur_glossy = 0.0
scene.cycles.pixel_filter_type = 'GAUSSIAN'
scene.cycles.sample_clamp_indirect = 0.0
scene.view_settings.view_transform = 'Standard'
bpy.context.view_layer.update()

# ---- added for rendering (the .blend has no usable light): sun
light_auto_sun = bpy.data.lights.new('AutoSun', 'SUN')
light_auto_sun.energy = 3.0
light_auto_sun.angle = 0.0523599
ob_auto_sun = bpy.data.objects.new('AutoSun', light_auto_sun)
scene.collection.objects.link(ob_auto_sun)
ob_auto_sun.rotation_euler = (0.872665, 0.174533, 0.523599)
bpy.context.view_layer.update()
